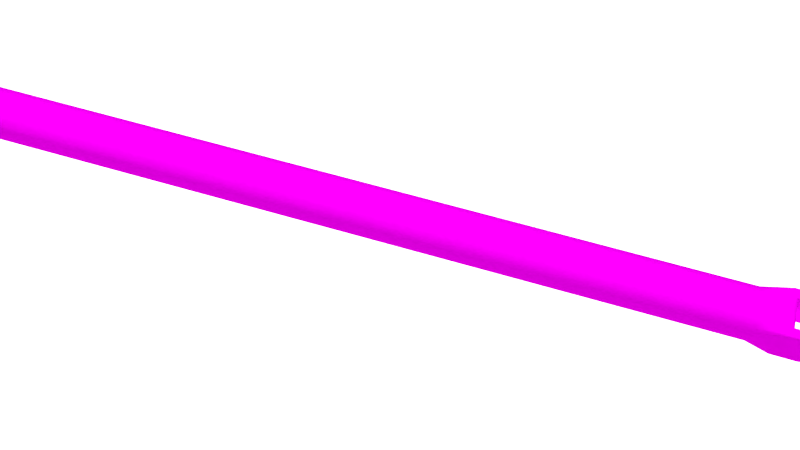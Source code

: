 # Source: PART6.blend  (saved by Blender 2.79.0; exported with 4.5.12 LTS)
import bpy
from mathutils import Matrix  # noqa: F401  (used for matrix-valued properties, if any)

bpy.ops.wm.read_factory_settings(use_empty=True)
scene = bpy.context.scene
scene.name = 'Scene'

# ---- collections
col_collection_1 = bpy.data.collections.new('Collection 1'); scene.collection.children.link(col_collection_1)

# ---- images (referenced by path relative to the original .blend; pixels are not part of the script)
import os
ASSET_DIR = os.environ.get("B2B_ASSET_DIR", "")  # directory of the original .blend (textures are referenced by path, not embedded)
HERE = os.path.dirname(os.path.abspath(__file__))  # packed textures are extracted next to this script under _unpacked/

def load_image(name, relpath, width, height, colorspace="sRGB"):
    """Load a texture the original file referenced (path relative to the .blend, or extracted next to this script)."""
    p = next((c for c in (os.path.join(HERE, relpath), os.path.join(ASSET_DIR, relpath)) if relpath and os.path.exists(c)), "")
    if p:
        img = bpy.data.images.load(p, check_existing=True)
        img.name = name
    else:  # same state as the original file: an image datablock whose file is absent (Cycles renders it pink)
        img = bpy.data.images.new(name, width, height)
        img.source = "FILE"
        img.filepath = "//" + (relpath or name)
    img.colorspace_settings.name = colorspace
    return img
img_t1_spec_png_001 = load_image('T1_SPEC.png.001', 'tex/T1_SPEC.png', 1024, 1024, 'sRGB')
img_t1_color4_jpg = load_image('T1_COLOR4.jpg', 'tex/T1_COLOR4.jpg', 1024, 1024, 'sRGB')
img_t1_occ_png_001 = load_image('T1_OCC.png.001', 'tex/T1_OCC.png', 1024, 1024, 'sRGB')
img_t1_nrm_png_001 = load_image('T1_NRM.png.001', 'tex/T1_NRM.png', 1024, 1024, 'sRGB')

# ---- materials (node trees are filled in below, after node groups)
mat_canadarm = bpy.data.materials.new('CanadARM')
mat_canadarm.alpha_threshold = 0.0
mat_canadarm.roughness = 0.5
mat_light = bpy.data.materials.new('LIGHT')
mat_light.alpha_threshold = 0.0
mat_light.roughness = 0.5

# ---- material node trees
mat_canadarm.use_nodes = True; mat_canadarm.node_tree.nodes.clear()
_N = mat_canadarm.node_tree.nodes; _L = mat_canadarm.node_tree.links
n0 = _N.new('ShaderNodeOutputMaterial'); n0.name = 'Material Output'; n0.location = (306, 300)
n1 = _N.new('ShaderNodeMixShader'); n1.name = 'Mix Shader.001'; n1.location = (106, 318)
n2 = _N.new('ShaderNodeBsdfDiffuse'); n2.name = 'Diffuse BSDF'; n2.location = (-116, 279)
n3 = _N.new('ShaderNodeBsdfAnisotropic'); n3.name = 'Glossy BSDF'; n3.location = (-121, 148)
n3.distribution = 'GGX'
n3.inputs[1].default_value = 0.0
n4 = _N.new('ShaderNodeMix'); n4.name = 'Mix'; n4.location = (-218, 626)
n4.data_type = 'RGBA'
n4.inputs[0].default_value = 8.0
n4.inputs[7].default_value = (0.0, 0.0, 0.0, 1.0)
n5 = _N.new('ShaderNodeTexImage'); n5.name = 'Image Texture.002'; n5.location = (-407, 637)
n5.width = 140
n5.image = img_t1_spec_png_001
n6 = _N.new('ShaderNodeNormalMap'); n6.name = 'Normal Map'; n6.location = (109, 165)
n6.inputs[0].default_value = 0.05
n7 = _N.new('ShaderNodeMix'); n7.name = 'Mix.001'; n7.location = (-336, 263)
n7.data_type = 'RGBA'
n7.blend_type = 'MULTIPLY'
n8 = _N.new('ShaderNodeTexImage'); n8.name = 'Image Texture'; n8.location = (-577, 389)
n8.width = 140
n8.image = img_t1_color4_jpg
n9 = _N.new('ShaderNodeTexImage'); n9.name = 'Image Texture.003'; n9.location = (-571, 121)
n9.width = 140
n9.image = img_t1_occ_png_001
n10 = _N.new('ShaderNodeTexImage'); n10.name = 'Image Texture.001'; n10.location = (30, -81)
n10.width = 140
n10.image = img_t1_nrm_png_001
n11 = _N.new('ShaderNodeDisplacement'); n11.name = 'Displacement'; n11.location = (0, 0)
n11.inputs[1].default_value = 0.0
n11.inputs[2].default_value = 0.1
_L.new(n1.outputs[0], n0.inputs[0])
_L.new(n2.outputs[0], n1.inputs[1])
_L.new(n8.outputs[0], n7.inputs[6])
_L.new(n10.outputs[0], n6.inputs[1])
_L.new(n3.outputs[0], n1.inputs[2])
_L.new(n4.outputs[2], n1.inputs[0])
_L.new(n5.outputs[0], n4.inputs[6])
_L.new(n7.outputs[2], n2.inputs[0])
_L.new(n9.outputs[0], n7.inputs[7])
_L.new(n6.outputs[0], n11.inputs[0])
_L.new(n11.outputs[0], n0.inputs[2])
n0.is_active_output = True
mat_light.use_nodes = True; mat_light.node_tree.nodes.clear()
_N = mat_light.node_tree.nodes; _L = mat_light.node_tree.links
n0 = _N.new('ShaderNodeOutputMaterial'); n0.name = 'Material Output'; n0.location = (300, 300)
n1 = _N.new('ShaderNodeEmission'); n1.name = 'Emission'; n1.location = (10, 300)
n1.inputs[0].default_value = (0.8, 0.8, 0.8, 1.0)
n1.inputs[1].default_value = 2.5
_L.new(n1.outputs[0], n0.inputs[0])
n0.is_active_output = True

# ---- world
world_world_001 = bpy.data.worlds.new('World.001'); scene.world = world_world_001
world_world_001.use_nodes = True; world_world_001.node_tree.nodes.clear()
_N = world_world_001.node_tree.nodes; _L = world_world_001.node_tree.links
n0 = _N.new('ShaderNodeOutputWorld'); n0.name = 'World Output'; n0.location = (300, 300)
n1 = _N.new('ShaderNodeBackground'); n1.name = 'Background'; n1.location = (10, 300)
n1.inputs[0].default_value = (0.05, 0.05, 0.05, 1.0)
_L.new(n1.outputs[0], n0.inputs[0])
n0.is_active_output = True
world_world_001.use_sun_shadow = False
world_world_001.sun_shadow_jitter_overblur = 0.0
world_world_001.cycles.sampling_method = 'MANUAL'

# ---- cameras
cam_camera = bpy.data.cameras.new('Camera')
cam_camera.clip_end = 100.0
cam_camera.lens = 35.0
cam_camera.sensor_width = 32.0
cam_camera.sensor_height = 18.0
cam_camera.display_size = 2.0
cam_camera.dof.focus_distance = 0.0

# ---- lights
light_sun = bpy.data.lights.new('Sun', 'SUN')
light_sun.transmission_factor = 0.0
light_sun.angle = 1.479
light_sun.energy = 5.0
light_sun.shadow_buffer_clip_start = 0.5
light_sun.shadow_soft_size = 0.912
light_sun.shadow_cascade_max_distance = 1000.0
light_sun.cycles.max_bounces = 783

# ---- meshes
me_canadarm_hd_006 = bpy.data.meshes.new('CANADARM HD.006')
me_canadarm_hd_006.from_pydata([(0.0, 1.069, -0.06374), (0.05943, 1.069, -0.03201), (0.05943, -1.063, -0.03201), (0.03484, -1.063, -0.05338), (-0.05726, 1.252, 0.03208), (-0.05726, 1.197, 0.06346), (-0.05726, 1.229, 0.05505), (-0.06323, 1.229, 0.04976), (-0.06303, 1.141, 0.05718), (-0.06323, 1.197, 0.05736), (0.06299, -1.132, -0.06323), (0.06322, -1.252, -0.03208), (0.06322, -1.198, -0.06346), (0.03765, -1.252, -0.03208), (0.03765, -1.229, -0.05505), (0.06306, -1.151, -0.0633), (0.04106, -1.229, -0.05505), (0.04106, -1.198, -0.06346), (0.04104, -1.151, -0.06329), (0.04103, -1.142, -0.06326), (0.03765, -1.142, -0.05566), (-6.915e-06, -1.142, -0.05566), (0.03765, -1.151, -0.05569), (0.03765, -1.229, -0.04659), (0.03765, -1.247, -0.02622), (0.06306, -1.151, -0.05721), (0.06322, -1.198, -0.05736), (0.06322, -1.229, -0.04976), (0.06322, -1.248, -0.02928), (0.05726, -1.198, -0.06346), (0.05713, -1.151, -0.06329), (0.06302, -1.132, -0.05644), (0.03788, -1.132, -0.06323), (-0.03765, 1.246, 0.02622), (-0.03765, 1.228, 0.04659), (-0.03765, 1.15, 0.05569), (-0.03765, 1.197, 0.05584), (-0.04104, 1.141, 0.06326), (0.0479, 1.069, -0.04454), (-0.04104, 1.15, 0.06329), (-0.04106, 1.252, 0.03208), (-0.04106, 1.229, 0.05505), (-0.06303, 1.141, 0.06327), (0.06322, -1.255, -0.02276), (-0.03765, 1.141, 0.06325), (0.03765, -1.255, -0.02276), (0.03765, -1.229, -0.03305), (0.03765, -1.151, -0.0395), (0.03765, -1.142, -0.03948), (0.03765, -1.248, -0.0186), (0.06306, -1.151, -0.04058), (0.06302, -1.142, -0.04056), (0.05726, -1.255, -0.02276), (0.06311, -1.132, -0.04003), (0.03363, 1.069, -0.05208), (0.02912, -1.063, -0.05509), (-0.05943, 1.069, -0.03201), (-0.05943, -1.063, -0.03201), (-0.03976, 1.069, -0.04995), (-0.03485, -1.063, -0.05338), (-0.03765, 1.197, 0.06346), (-0.03765, 1.229, 0.05505), (-0.03765, 1.252, 0.03208), (-0.06323, 1.197, 0.06346), (-0.06323, 1.229, 0.05505), (-0.06323, 1.252, 0.03208), (-0.03765, -1.252, -0.03208), (-0.03765, -1.198, -0.06346), (-0.03765, -1.142, -0.06325), (-0.03765, -1.151, -0.06329), (-0.06306, -1.151, -0.0633), (-0.06303, -1.142, -0.06327), (-0.04106, -1.229, -0.05505), (-0.04106, -1.198, -0.06346), (-0.03765, -1.142, -0.05566), (-0.03765, -1.198, -0.05584), (-0.03765, -1.151, -0.05569), (-0.03765, -1.229, -0.04659), (-0.03765, -1.247, -0.02622), (-0.033, -1.142, -0.05566), (-0.06323, -1.198, -0.05736), (-0.06303, -1.142, -0.05718), (-0.06323, -1.229, -0.04976), (-0.06323, -1.248, -0.02928), (-0.05711, -1.142, -0.06326), (-0.05726, -1.229, -0.05505), (-0.06303, -1.132, -0.05644), (-0.03789, -1.132, -0.06323), (-0.06299, 1.131, 0.06323), (-0.03976, 1.069, 0.04995), (-0.05943, 1.069, 0.03201), (0.03363, 1.069, 0.05208), (0.06311, 1.131, 0.04003), (-0.0479, 1.069, -0.04454), (-0.04557, -1.063, -0.04886), (-0.03291, -1.132, -0.06322), (0.06322, 1.249, 0.02077), (0.06322, 1.229, 0.03529), (0.06322, 1.197, 0.04068), (-0.06235, -1.063, -0.0227), (0.06302, 1.141, 0.04056), (0.03299, 1.141, 0.03948), (0.03765, 1.247, 0.0186), (-0.03765, -1.255, -0.02276), (-0.03765, -1.229, -0.03305), (-0.04106, -1.255, -0.02276), (-0.03765, -1.142, -0.03948), (-0.03765, -1.198, -0.03961), (-0.03765, -1.248, -0.0186), (-0.033, -1.142, -0.03948), (-0.06323, -1.229, -0.03529), (-0.06323, -1.249, -0.02077), (-0.06311, -1.132, -0.04003), (-0.02913, -1.063, -0.05509), (0.0, 1.069, 0.06374), (0.06352, -1.063, -4.528e-07), (0.03976, 1.069, 0.04995), (0.03484, -1.063, 0.05338), (0.03765, 1.197, 0.03961), (0.03765, 1.141, 0.03948), (0.03765, 1.15, 0.0395), (0.03765, 1.228, 0.03305), (0.03765, 1.254, 0.02276), (0.06322, 1.254, 0.02276), (0.06235, 1.069, 0.0227), (0.03788, 1.131, 0.06323), (0.06322, -1.261, -4.528e-07), (0.06322, -1.252, 0.03208), (0.06322, -1.229, 0.05505), (0.06322, -1.198, 0.06346), (0.03765, -1.142, -4.528e-07), (0.03765, -1.252, 0.03208), (0.03765, -1.198, 0.06346), (0.03765, -1.261, -4.528e-07), (0.03765, -1.142, 0.06325), (0.03765, -1.151, -4.528e-07), (0.03765, -1.151, 0.06329), (0.06306, -1.151, 0.0633), (0.06302, -1.142, 0.06327), (0.04106, -1.261, -4.528e-07), (0.04106, -1.229, 0.05505), (0.04106, -1.198, 0.06346), (0.04104, -1.151, 0.06329), (0.04103, -1.142, 0.06325), (0.03765, -1.142, 0.05566), (0.03765, -1.198, 0.05584), (0.03765, -1.251, -4.528e-07), (0.03765, -1.247, 0.02622), (0.03299, -1.142, 0.06325), (0.03299, -1.142, 0.05566), (0.06322, -1.198, -4.528e-07), (0.06302, -1.142, -4.528e-07), (0.06322, -1.229, 0.04976), (0.06322, -1.248, 0.02928), (0.06322, -1.253, -4.528e-07), (0.0571, -1.142, 0.06326), (0.05726, -1.229, 0.05505), (0.05726, -1.252, 0.03208), (0.05713, -1.151, 0.06329), (0.06302, 1.131, 0.05644), (0.05726, 1.229, 0.05505), (0.0571, 1.141, 0.06326), (0.04557, -1.063, 0.04886), (0.05379, -1.063, 0.04085), (0.06322, 1.197, 0.05736), (0.06306, 1.15, 0.05721), (0.06235, -1.063, 0.0227), (0.03299, 1.141, 0.06325), (0.03765, 1.246, 0.02622), (0.03765, 1.228, 0.04659), (0.06322, -1.255, 0.02276), (0.03765, 1.15, 0.05569), (0.03765, -1.255, 0.02276), (0.03765, -1.229, 0.03304), (0.03765, -1.151, 0.0395), (0.04106, -1.255, 0.02276), (0.03765, -1.142, 0.03948), (0.03765, -1.198, 0.03961), (0.03765, -1.248, 0.01859), (0.03299, -1.142, 0.03948), (0.06302, -1.142, 0.04056), (0.06322, -1.198, 0.04068), (0.06322, -1.229, 0.03529), (0.06322, -1.249, 0.02077), (0.02912, -1.063, 0.05509), (-0.05943, -1.063, 0.03201), (0.03765, 1.197, 0.05584), (0.03765, 1.141, 0.05566), (0.04106, 1.252, 0.03208), (0.04106, 1.197, 0.06346), (0.06306, 1.15, 0.0633), (0.03765, 1.15, 0.06329), (-0.06331, -1.132, -4.528e-07), (-0.06299, -1.132, 0.06323), (-0.06323, -1.261, -4.528e-07), (-0.06323, -1.252, 0.03208), (-0.06323, -1.229, 0.05505), (-0.06323, -1.198, 0.06346), (-0.03765, -1.142, -4.528e-07), (-0.03765, -1.252, 0.03208), (-0.03765, -1.229, 0.05505), (-0.03765, -1.198, 0.06346), (-0.03765, -1.229, -4.528e-07), (-0.03765, -1.261, -4.528e-07), (-0.03765, -1.151, -4.528e-07), (-0.06303, -1.142, 0.06327), (-0.04106, -1.261, -4.528e-07), (-0.04106, -1.229, 0.05505), (-0.04106, -1.198, 0.06346), (-0.04106, -1.252, 0.03208), (-0.04104, -1.142, 0.06325), (-0.03765, -1.142, 0.05566), (-0.03765, -1.151, 0.05569), (-0.03765, -1.229, 0.04659), (-0.03765, -1.251, -4.528e-07), (-0.03765, -1.247, 0.02622), (-0.033, -1.142, 0.06325), (-0.033, -1.142, -4.528e-07), (-0.033, -1.142, 0.05566), (-0.06323, -1.229, -4.528e-07), (-0.06323, -1.198, -4.528e-07), (-0.06303, -1.142, -4.528e-07), (-0.06306, -1.151, 0.05721), (-0.06323, -1.229, 0.04976), (-0.06323, -1.248, 0.02928), (-0.06323, -1.253, -4.528e-07), (-0.05711, -1.142, 0.06326), (-0.05726, -1.261, -4.528e-07), (-0.05726, -1.198, 0.06346), (-0.05726, -1.252, 0.03208), (-0.06303, -1.132, 0.05644), (0.03765, 1.141, 0.06325), (0.03765, 1.197, 0.06346), (0.03765, 1.229, 0.05505), (0.03765, 1.252, 0.03208), (-0.0479, 1.069, 0.04454), (-0.05379, -1.063, 0.04085), (-0.03291, -1.132, 0.06322), (0.06322, 1.197, 0.06346), (0.06322, 1.229, 0.05505), (0.06322, 1.252, 0.03208), (-0.06235, -1.063, 0.0227), (0.06299, 1.131, 0.06323), (-0.06235, 1.069, 0.0227), (-0.06323, -1.255, 0.02276), (-0.03765, -1.255, 0.02276), (-0.03765, -1.229, 0.03304), (-0.03765, -1.151, 0.0395), (-0.03765, -1.142, 0.03948), (-0.03765, -1.198, 0.03961), (-0.03765, -1.248, 0.01859), (-0.06306, -1.151, 0.04058), (-0.06323, -1.229, 0.03529), (-0.06323, -1.249, 0.02077), (-0.05726, -1.255, 0.02276), (-0.06311, -1.132, 0.04003), (-0.03363, 1.069, 0.05208), (-0.02913, -1.063, 0.05509), (-0.05713, 1.15, 0.06329), (-0.06303, 1.131, 0.05644), (-0.05719, 1.131, 0.06323), (-0.06323, 1.254, 0.02276), (-0.03765, 1.254, 0.02276), (-0.03765, 1.228, 0.03305), (-0.03765, 1.15, 0.0395), (-0.04106, 1.254, 0.02276), (-0.03765, 1.141, 0.03948), (-0.033, 1.141, 0.03948), (-0.06303, 1.141, 0.04056), (-0.06323, 1.197, 0.04068), (-0.06323, 1.229, 0.03529), (-0.06323, 1.249, 0.02077), (0.06299, 1.131, -0.06323), (0.06322, 1.26, 5.009e-07), (0.06322, 1.252, -0.03208), (0.06322, 1.229, -0.05505), (0.03765, 1.141, 5.009e-07), (0.03765, 1.197, 5.009e-07), (0.03765, 1.252, -0.03208), (0.03765, 1.229, -0.05505), (0.03765, 1.197, -0.06346), (0.03765, 1.228, 5.009e-07), (0.03765, 1.26, 5.009e-07), (0.03765, 1.141, -0.06325), (0.03765, 1.15, 5.009e-07), (0.03765, 1.15, -0.06329), (0.06306, 1.15, -0.0633), (0.04106, 1.26, 5.009e-07), (0.04103, 1.141, -0.06326), (0.03765, 1.141, -0.05566), (0.03765, 1.197, -0.05584), (-6.92e-06, 1.141, -0.05566), (0.03765, 1.15, -0.05569), (0.03765, 1.228, -0.04659), (0.03765, 1.251, 5.009e-07), (0.03765, 1.246, -0.02622), (0.03299, 1.141, 5.009e-07), (0.06322, 1.229, 5.009e-07), (0.06322, 1.197, 5.009e-07), (0.06302, 1.141, 5.009e-07), (0.06306, 1.15, -0.05721), (0.06322, 1.197, -0.05736), (0.06322, 1.229, -0.04976), (0.06322, 1.247, -0.02928), (0.06322, 1.252, 5.009e-07), (0.0571, 1.141, -0.06326), (0.05726, 1.26, 5.009e-07), (0.05726, 1.197, -0.06346), (0.05726, 1.252, -0.03208), (0.05713, 1.15, -0.06329), (0.06302, 1.131, -0.05644), (0.05719, 1.131, -0.06323), (0.03291, 1.131, -0.06322), (0.06322, 1.254, -0.02276), (0.03765, 1.254, -0.02276), (0.03765, 1.228, -0.03305), (-6.92e-06, 1.141, -0.03948), (0.03765, 1.15, -0.0395), (0.03765, 1.141, -0.03948), (0.06306, 1.15, -0.04058), (0.06302, 1.141, -0.04056), (0.06322, 1.197, -0.04068), (0.06322, 1.229, -0.03529), (0.06322, 1.249, -0.02077), (0.06311, 1.131, -0.04003), (-0.06331, 1.131, 5.009e-07), (-0.06299, 1.131, -0.06323), (-0.06323, 1.26, 5.009e-07), (-0.06323, 1.252, -0.03208), (-0.06323, 1.229, -0.05505), (-0.06323, 1.197, -0.06346), (-0.03765, 1.141, 5.009e-07), (-0.03765, 1.197, 5.009e-07), (-0.03765, 1.252, -0.03208), (-0.03765, 1.141, -0.06325), (-0.03765, 1.15, 5.009e-07), (-0.03765, 1.15, -0.06329), (-0.06306, 1.15, -0.0633), (-0.06303, 1.141, -0.06327), (-0.04106, 1.26, 5.009e-07), (-0.04106, 1.229, -0.05505), (-0.04106, 1.197, -0.06346), (-0.04106, 1.252, -0.03208), (-0.04104, 1.15, -0.06329), (-0.03765, 1.141, -0.05566), (-0.03765, 1.15, -0.05569), (-0.03765, 1.228, -0.04659), (-0.03765, 1.251, 5.009e-07), (-0.03765, 1.246, -0.02622), (-0.033, 1.141, -0.06325), (-0.033, 1.141, 5.009e-07), (-0.033, 1.141, -0.05566), (-0.06323, 1.197, 5.009e-07), (-0.06306, 1.15, 5.009e-07), (-0.06303, 1.141, 5.009e-07), (-0.06303, 1.141, -0.05718), (-0.06323, 1.229, -0.04976), (-0.05711, 1.141, -0.06326), (-0.05726, 1.26, 5.009e-07), (-0.05726, 1.229, -0.05505), (-0.05726, 1.197, -0.06346), (-0.05726, 1.252, -0.03208), (-0.05713, 1.15, -0.06329), (-0.06303, 1.131, -0.05644), (-0.03789, 1.131, -0.06323), (-0.06323, 1.254, -0.02276), (-0.03765, 1.254, -0.02276), (-0.03765, 1.228, -0.03305), (-0.03765, 1.15, -0.0395), (-0.04106, 1.254, -0.02276), (-0.03765, 1.141, -0.03948), (-0.03765, 1.197, -0.03961), (-0.03765, 1.247, -0.01859), (-0.06306, 1.15, -0.04058), (-0.06303, 1.141, -0.04056), (-0.06323, 1.197, -0.04068), (-0.06323, 1.229, -0.03529), (-0.06323, 1.249, -0.02077), (0.0, -1.063, -0.06374), (0.05726, 1.252, 0.03208), (0.05726, 1.197, 0.06346), (0.06323, 1.247, 0.02928), (0.06323, 1.229, 0.04976), (0.06303, 1.141, 0.05718), (-0.06299, -1.132, -0.06323), (-0.06322, -1.252, -0.03208), (-0.06322, -1.229, -0.05505), (-0.06322, -1.198, -0.06346), (-0.03765, -1.229, -0.05505), (5.281e-07, -1.132, -0.06321), (5.281e-07, -1.142, -0.06325), (-0.04106, -1.252, -0.03208), (-0.04104, -1.151, -0.06329), (-0.04103, -1.142, -0.06326), (-0.03299, -1.142, -0.06325), (-0.06306, -1.151, -0.05721), (-0.05726, -1.198, -0.06346), (-0.05726, -1.252, -0.03208), (-0.05713, -1.151, -0.06329), (-0.05719, -1.132, -0.06323), (0.033, 1.141, 0.05566), (5.281e-07, 1.141, 0.05566), (0.04104, 1.141, 0.06326), (-0.05455, 1.069, -0.03925), (-0.05379, -1.063, -0.04086), (0.04104, 1.15, 0.06329), (0.04106, 1.229, 0.05505), (0.06303, 1.141, 0.06327), (-0.06235, 1.069, -0.0227), (-0.06322, -1.255, -0.02276), (-0.03765, -1.151, -0.0395), (-0.06306, -1.151, -0.04058), (-0.06302, -1.142, -0.04056), (-0.06322, -1.198, -0.04068), (-0.05726, -1.255, -0.02276), (-0.03363, 1.069, -0.05208), (0.03976, 1.069, -0.04995), (0.06323, -1.229, -0.05505), (0.03765, -1.198, -0.06346), (0.03765, -1.142, -0.06325), (0.03765, -1.151, -0.06329), (0.06303, -1.142, -0.06327), (0.04106, -1.252, -0.03208), (0.03765, -1.198, -0.05584), (0.033, -1.142, -0.06325), (0.033, -1.142, -0.05566), (0.06303, -1.142, -0.05718), (0.05711, -1.142, -0.06326), (0.05726, -1.229, -0.05505), (0.05726, -1.252, -0.03208), (0.05719, -1.132, -0.06323), (0.05943, 1.069, 0.03201), (-0.0631, 1.131, 0.04003), (-0.05726, 1.254, 0.02276), (0.04557, -1.063, -0.04886), (0.05455, 1.069, -0.03925), (0.05379, -1.063, -0.04086), (0.03291, -1.132, -0.06322), (0.06235, -1.063, -0.0227), (0.06235, 1.069, -0.0227), (-0.06306, 1.15, 0.04058), (-0.03765, 1.247, 0.0186), (5.281e-07, -1.142, -0.03948), (0.04106, -1.255, -0.02276), (0.03765, -1.198, -0.03961), (0.033, -1.142, -0.03948), (0.06323, -1.198, -0.04068), (0.06323, -1.229, -0.03529), (0.06323, -1.249, -0.02077), (0.0, -1.063, 0.06374), (-0.06352, 1.069, 5.009e-07), (-0.06352, -1.063, -4.528e-07), (-0.03484, -1.063, 0.05338), (-0.03765, 1.197, 0.03961), (-0.03291, 1.131, 0.06322), (-0.05455, 1.069, 0.03925), (-0.03788, 1.131, 0.06323), (-0.03765, -1.198, -4.528e-07), (-0.03765, -1.142, 0.06325), (5.281e-07, -1.132, 0.06321), (5.281e-07, -1.142, 0.06325), (-0.03765, -1.151, 0.06329), (-0.06306, -1.151, 0.0633), (-0.04104, -1.151, 0.06329), (-0.03765, -1.198, 0.05584), (-0.06306, -1.151, -4.528e-07), (-0.06322, -1.198, 0.05736), (-0.06302, -1.142, 0.05718), (-0.05726, -1.229, 0.05505), (-0.05713, -1.151, 0.06329), (-0.03788, -1.132, 0.06322), (-0.05719, -1.132, 0.06323), (-0.0571, 1.141, 0.06326), (-0.06322, 1.247, 0.02928), (-0.04557, -1.063, 0.04886), (-0.06306, 1.15, 0.05721), (-0.03299, 1.141, 0.05566), (-0.03299, 1.141, 0.06325), (-0.04106, -1.255, 0.02276), (-0.03299, -1.142, 0.03948), (-0.06302, -1.142, 0.04056), (-0.06322, -1.198, 0.04068), (0.06353, 1.069, 5.009e-07), (0.05943, -1.063, 0.03201), (-0.03765, 1.141, 0.05566), (-0.04106, 1.197, 0.06346), (-0.06306, 1.15, 0.0633), (-0.03765, 1.15, 0.06329), (0.06331, -1.132, -4.528e-07), (0.06299, -1.132, 0.06323), (0.03765, -1.198, -4.528e-07), (0.03765, -1.229, 0.05505), (0.03765, -1.229, -4.528e-07), (5.281e-07, -1.142, -4.528e-07), (0.04106, -1.252, 0.03208), (5.281e-07, -1.142, 0.05566), (0.03765, -1.151, 0.05569), (0.03765, -1.229, 0.04659), (0.033, -1.142, -4.528e-07), (0.06323, -1.229, -4.528e-07), (0.06306, -1.151, -4.528e-07), (0.06306, -1.151, 0.05721), (0.06323, -1.198, 0.05736), (0.06303, -1.142, 0.05718), (0.05726, -1.261, -4.528e-07), (0.05726, -1.198, 0.06346), (0.06303, -1.132, 0.05644), (0.03789, -1.132, 0.06322), (0.05719, -1.132, 0.06323), (5.281e-07, 1.141, 0.06325), (5.281e-07, 1.131, 0.06321), (0.0479, 1.069, 0.04454), (0.05455, 1.069, 0.03925), (0.03291, -1.132, 0.06322), (5.281e-07, -1.142, 0.03948), (0.06306, -1.151, 0.04058), (0.05726, -1.255, 0.02276), (0.06311, -1.132, 0.04003), (0.05713, 1.15, 0.06329), (0.05719, 1.131, 0.06323), (0.03291, 1.131, 0.06322), (5.281e-07, 1.141, 0.03948), (0.04106, 1.254, 0.02276), (0.06306, 1.15, 0.04058), (0.05726, 1.254, 0.02276), (-0.03765, 1.229, -0.05505), (-0.03765, 1.197, -0.06346), (-0.03765, 1.228, 5.009e-07), (-0.03765, 1.26, 5.009e-07), (5.281e-07, 1.131, -0.06321), (5.281e-07, 1.141, -0.06325), (-0.04103, 1.141, -0.06326), (-0.03765, 1.197, -0.05584), (-0.06322, 1.229, 5.009e-07), (-0.06306, 1.15, -0.05721), (-0.06322, 1.197, -0.05736), (-0.06322, 1.247, -0.02928), (-0.06322, 1.252, 5.009e-07), (-0.05719, 1.131, -0.06323), (-0.03291, 1.131, -0.06322), (-0.03299, 1.141, -0.03948), (-0.05726, 1.254, -0.02276), (-0.0631, 1.131, -0.04003), (0.06331, 1.131, 5.009e-07), (0.06323, 1.197, -0.06346), (5.281e-07, 1.141, 5.009e-07), (0.06303, 1.141, -0.06327), (0.04106, 1.229, -0.05505), (0.04106, 1.197, -0.06346), (0.04106, 1.252, -0.03208), (0.04104, 1.15, -0.06329), (0.033, 1.141, -0.06325), (0.033, 1.141, -0.05566), (0.06306, 1.15, 5.009e-07), (0.06303, 1.141, -0.05718), (0.05726, 1.229, -0.05505), (0.03789, 1.131, -0.06323), (0.04106, 1.254, -0.02276), (0.03765, 1.197, -0.03961), (0.03765, 1.247, -0.01859), (0.033, 1.141, -0.03948), (0.05726, 1.254, -0.02276)], [], [(472, 260, 456), (472, 456, 37), (37, 456, 44), (47, 444, 490), (47, 490, 135), (2, 436, 435), (2, 435, 1), (477, 44, 456), (18, 17, 418), (18, 418, 420), (510, 509, 477), (510, 477, 454), (432, 268, 354), (432, 354, 325), (8, 259, 88), (8, 88, 42), (88, 90, 455), (16, 422, 13), (16, 13, 14), (260, 88, 455), (260, 455, 235), (88, 260, 472), (88, 472, 42), (46, 23, 24), (46, 24, 49), (444, 423, 23), (444, 23, 46), (10, 2, 31), (428, 29, 12), (428, 12, 417), (438, 2, 1), (438, 1, 439), (52, 43, 126), (52, 126, 504), (425, 419, 20), (48, 47, 135), (48, 135, 130), (427, 421, 15), (427, 15, 30), (419, 19, 18), (419, 18, 420), (45, 443, 139), (45, 139, 133), (14, 418, 17), (14, 17, 16), (428, 422, 16), (30, 29, 17), (30, 17, 18), (419, 420, 22), (419, 22, 20), (445, 425, 20), (445, 20, 48), (420, 423, 22), (45, 133, 146), (45, 146, 49), (13, 24, 23), (13, 23, 14), (14, 23, 423), (14, 423, 418), (442, 21, 425), (21, 390, 424), (21, 424, 425), (446, 50, 500), (446, 500, 150), (50, 51, 151), (50, 151, 500), (447, 446, 150), (447, 150, 499), (417, 12, 26), (417, 26, 27), (15, 421, 426), (15, 426, 25), (12, 15, 25), (12, 25, 26), (448, 43, 11), (448, 11, 28), (11, 417, 27), (11, 27, 28), (447, 448, 28), (447, 28, 27), (15, 12, 29), (15, 29, 30), (417, 11, 429), (19, 427, 30), (19, 30, 18), (443, 52, 504), (443, 504, 139), (16, 17, 29), (16, 29, 428), (53, 438, 115), (53, 115, 488), (38, 434, 416), (432, 325, 450), (432, 450, 243), (41, 6, 5), (41, 5, 485), (265, 339, 358), (265, 358, 433), (37, 39, 258), (37, 258, 472), (64, 6, 4), (64, 4, 65), (10, 421, 427), (10, 427, 430), (430, 436, 10), (10, 436, 2), (435, 434, 38), (486, 258, 5), (486, 5, 63), (426, 421, 10), (426, 10, 31), (53, 488, 151), (53, 151, 51), (389, 437, 424), (389, 424, 390), (424, 437, 32), (424, 32, 419), (19, 419, 32), (427, 19, 32), (427, 32, 430), (270, 7, 473), (270, 473, 271), (65, 473, 7), (65, 7, 64), (271, 473, 65), (271, 65, 261), (63, 9, 475), (63, 475, 486), (486, 475, 8), (486, 8, 42), (31, 53, 51), (31, 51, 426), (31, 2, 438), (31, 438, 53), (422, 429, 52), (422, 52, 443), (499, 154, 448), (154, 126, 43), (154, 43, 448), (27, 26, 446), (27, 446, 447), (25, 426, 51), (25, 51, 50), (26, 25, 50), (26, 50, 446), (13, 45, 49), (13, 49, 24), (498, 445, 48), (498, 48, 130), (13, 422, 443), (13, 443, 45), (20, 22, 47), (20, 47, 48), (429, 11, 43), (429, 43, 52), (115, 438, 439), (115, 439, 482), (490, 444, 46), (490, 46, 492), (492, 46, 49), (492, 49, 146), (64, 7, 9), (64, 9, 63), (270, 533, 352), (270, 352, 269), (22, 423, 444), (22, 444, 47), (440, 353, 354), (440, 354, 268), (269, 352, 353), (269, 353, 440), (54, 378, 0), (401, 476, 477), (401, 477, 509), (3, 55, 54), (3, 54, 416), (521, 267, 476), (521, 476, 401), (437, 55, 3), (437, 3, 32), (61, 60, 36), (61, 36, 34), (62, 61, 34), (62, 34, 33), (262, 441, 347), (262, 347, 528), (410, 204, 457), (410, 457, 107), (57, 56, 403), (57, 403, 404), (487, 35, 36), (487, 36, 60), (392, 69, 67), (392, 67, 73), (267, 266, 484), (267, 484, 476), (44, 484, 35), (44, 35, 487), (258, 39, 485), (258, 485, 5), (6, 41, 40), (6, 40, 4), (72, 388, 66), (72, 66, 391), (61, 41, 485), (61, 485, 60), (262, 528, 339), (262, 339, 265), (104, 108, 78), (104, 78, 77), (107, 104, 77), (107, 77, 75), (384, 86, 57), (85, 386, 387), (85, 387, 396), (99, 408, 56), (99, 56, 57), (414, 227, 194), (414, 194, 409), (79, 74, 68), (79, 68, 394), (106, 198, 204), (106, 204, 410), (84, 398, 70), (84, 70, 71), (68, 69, 392), (68, 392, 393), (103, 203, 206), (103, 206, 105), (388, 72, 73), (388, 73, 67), (85, 72, 391), (85, 391, 397), (398, 392, 73), (398, 73, 396), (68, 74, 76), (68, 76, 69), (109, 106, 74), (109, 74, 79), (69, 76, 75), (69, 75, 67), (103, 108, 214), (103, 214, 203), (66, 388, 77), (66, 77, 78), (388, 67, 75), (388, 75, 77), (442, 109, 79), (442, 79, 21), (21, 79, 394), (21, 394, 390), (413, 220, 465), (411, 465, 221), (411, 221, 412), (110, 219, 220), (110, 220, 413), (386, 82, 80), (386, 80, 387), (70, 395, 81), (70, 81, 71), (387, 80, 395), (387, 395, 70), (111, 83, 385), (111, 385, 409), (385, 83, 82), (385, 82, 386), (110, 82, 83), (110, 83, 111), (70, 398, 396), (70, 396, 387), (386, 85, 397), (393, 398, 84), (105, 206, 227), (105, 227, 414), (72, 85, 396), (72, 396, 73), (112, 192, 451), (112, 451, 99), (93, 58, 94), (44, 487, 39), (44, 39, 37), (472, 258, 486), (472, 486, 42), (266, 331, 335), (266, 335, 264), (476, 484, 44), (476, 44, 477), (433, 358, 327), (433, 327, 261), (384, 399, 84), (384, 84, 71), (399, 404, 94), (384, 57, 404), (403, 93, 94), (403, 94, 404), (6, 64, 63), (6, 63, 5), (81, 86, 384), (81, 384, 71), (112, 412, 221), (112, 221, 192), (389, 394, 95), (394, 68, 87), (394, 87, 95), (393, 87, 68), (84, 399, 87), (84, 87, 393), (88, 259, 90), (453, 263, 34), (453, 34, 36), (263, 441, 33), (263, 33, 34), (114, 510, 454), (114, 454, 256), (41, 61, 62), (41, 62, 40), (86, 81, 412), (86, 412, 112), (86, 112, 99), (86, 99, 57), (391, 105, 414), (219, 110, 111), (219, 111, 225), (225, 111, 409), (225, 409, 194), (82, 110, 413), (82, 413, 80), (395, 412, 81), (80, 413, 411), (80, 411, 395), (493, 217, 109), (493, 109, 442), (66, 78, 108), (66, 108, 103), (217, 198, 106), (217, 106, 109), (66, 103, 105), (66, 105, 391), (74, 106, 410), (74, 410, 76), (451, 408, 99), (457, 202, 104), (457, 104, 107), (202, 214, 108), (202, 108, 104), (39, 487, 60), (39, 60, 485), (264, 335, 332), (264, 332, 453), (76, 410, 107), (76, 107, 75), (520, 91, 116), (520, 116, 125), (171, 186, 118), (171, 118, 120), (415, 0, 378), (281, 121, 102), (281, 102, 294), (59, 58, 415), (59, 415, 113), (277, 118, 121), (277, 121, 281), (95, 87, 59), (95, 59, 113), (379, 240, 123), (379, 123, 524), (187, 171, 120), (187, 120, 119), (234, 188, 522), (234, 522, 122), (296, 101, 119), (296, 119, 276), (234, 122, 102), (234, 102, 168), (430, 32, 3), (430, 3, 434), (399, 94, 59), (399, 59, 87), (416, 434, 3), (94, 58, 59), (545, 521, 101), (545, 101, 296), (164, 165, 523), (164, 523, 98), (174, 135, 490), (174, 490, 177), (483, 512, 163), (165, 383, 100), (165, 100, 523), (142, 136, 132), (142, 132, 141), (382, 164, 98), (382, 98, 97), (304, 273, 123), (304, 123, 96), (297, 304, 96), (297, 96, 97), (188, 379, 524), (188, 524, 522), (140, 491, 131), (140, 131, 494), (159, 431, 124), (159, 124, 92), (159, 92, 100), (159, 100, 383), (173, 178, 147), (173, 147, 497), (177, 173, 497), (177, 497, 145), (156, 128, 129), (156, 129, 505), (166, 124, 431), (166, 431, 483), (516, 504, 126), (516, 126, 170), (149, 144, 134), (149, 134, 148), (176, 130, 135), (176, 135, 174), (155, 158, 137), (155, 137, 138), (134, 136, 142), (134, 142, 143), (172, 133, 139), (172, 139, 175), (491, 140, 141), (491, 141, 132), (156, 140, 494), (156, 494, 157), (158, 142, 141), (158, 141, 505), (134, 144, 496), (134, 496, 136), (179, 176, 144), (179, 144, 149), (136, 496, 145), (136, 145, 132), (172, 178, 146), (172, 146, 133), (131, 491, 497), (131, 497, 147), (491, 132, 145), (491, 145, 497), (514, 179, 149), (514, 149, 495), (495, 149, 148), (495, 148, 460), (181, 150, 500), (181, 500, 515), (515, 500, 151), (515, 151, 180), (182, 499, 150), (182, 150, 181), (128, 152, 502), (128, 502, 129), (137, 501, 503), (137, 503, 138), (129, 502, 501), (129, 501, 137), (183, 153, 127), (183, 127, 170), (127, 153, 152), (127, 152, 128), (182, 152, 153), (182, 153, 183), (137, 158, 505), (137, 505, 129), (128, 156, 157), (128, 157, 127), (143, 142, 158), (143, 158, 155), (175, 139, 504), (175, 504, 516), (140, 156, 505), (140, 505, 141), (517, 488, 115), (517, 115, 166), (511, 116, 162), (161, 402, 125), (161, 125, 519), (402, 231, 125), (167, 520, 125), (167, 125, 231), (510, 520, 167), (510, 167, 509), (92, 543, 299), (92, 299, 100), (489, 508, 155), (489, 155, 138), (508, 489, 163), (508, 163, 162), (489, 483, 163), (512, 511, 162), (512, 162, 163), (383, 407, 242), (383, 242, 159), (503, 489, 138), (517, 180, 151), (517, 151, 488), (459, 460, 148), (459, 148, 513), (148, 134, 507), (148, 507, 513), (143, 507, 134), (155, 508, 507), (155, 507, 143), (242, 512, 431), (519, 512, 242), (242, 407, 161), (242, 161, 519), (92, 124, 482), (92, 482, 543), (406, 189, 380), (406, 380, 160), (506, 503, 180), (506, 180, 517), (506, 517, 166), (506, 166, 483), (494, 175, 516), (494, 516, 157), (499, 182, 183), (499, 183, 154), (154, 183, 170), (154, 170, 126), (152, 182, 181), (152, 181, 502), (501, 515, 180), (501, 180, 503), (502, 181, 515), (493, 498, 179), (493, 179, 514), (131, 147, 178), (131, 178, 172), (498, 130, 176), (498, 176, 179), (131, 172, 175), (131, 175, 494), (144, 176, 174), (144, 174, 496), (157, 516, 170), (157, 170, 127), (115, 482, 124), (115, 124, 166), (490, 492, 173), (490, 173, 177), (492, 146, 178), (492, 178, 173), (522, 524, 306), (522, 306, 287), (402, 161, 518), (496, 174, 177), (496, 177, 145), (239, 240, 379), (239, 379, 160), (190, 238, 380), (190, 380, 518), (91, 114, 449), (97, 96, 381), (97, 381, 382), (117, 116, 91), (117, 91, 184), (240, 239, 382), (240, 382, 381), (513, 507, 117), (513, 117, 184), (96, 123, 240), (96, 240, 381), (238, 190, 165), (238, 165, 164), (190, 407, 383), (190, 383, 165), (247, 249, 457), (247, 457, 204), (185, 236, 455), (185, 455, 90), (239, 238, 164), (239, 164, 382), (463, 208, 201), (463, 201, 461), (97, 98, 298), (97, 298, 297), (523, 100, 299), (523, 299, 553), (98, 523, 553), (98, 553, 298), (401, 509, 167), (401, 167, 400), (207, 209, 199), (207, 199, 200), (521, 401, 400), (521, 400, 101), (233, 169, 186), (233, 186, 232), (246, 213, 215), (246, 215, 250), (249, 464, 213), (249, 213, 246), (193, 185, 230), (468, 228, 197), (468, 197, 196), (241, 185, 90), (241, 90, 243), (254, 244, 194), (254, 194, 227), (218, 216, 458), (218, 458, 211), (248, 247, 204), (248, 204, 198), (226, 205, 462), (226, 462, 469), (458, 210, 463), (245, 478, 206), (245, 206, 203), (200, 201, 208), (200, 208, 207), (468, 229, 209), (468, 209, 207), (469, 228, 208), (469, 208, 463), (458, 461, 212), (458, 212, 211), (479, 218, 211), (479, 211, 248), (461, 201, 464), (461, 464, 212), (245, 203, 214), (245, 214, 250), (199, 215, 213), (199, 213, 200), (200, 213, 464), (200, 464, 201), (514, 495, 218), (514, 218, 479), (495, 460, 216), (495, 216, 218), (481, 251, 465), (481, 465, 220), (251, 480, 221), (251, 221, 465), (252, 481, 220), (252, 220, 219), (196, 197, 466), (196, 466, 223), (462, 205, 467), (462, 467, 222), (197, 462, 222), (197, 222, 466), (253, 244, 195), (253, 195, 224), (195, 196, 223), (195, 223, 224), (252, 253, 224), (252, 224, 223), (462, 197, 228), (462, 228, 469), (196, 195, 229), (196, 229, 468), (210, 226, 469), (210, 469, 463), (478, 254, 227), (478, 227, 206), (207, 208, 228), (207, 228, 468), (255, 241, 451), (255, 451, 192), (235, 474, 89), (234, 168, 169), (234, 169, 233), (122, 282, 294), (122, 294, 102), (191, 232, 186), (191, 186, 171), (101, 400, 187), (101, 187, 119), (231, 191, 171), (231, 171, 187), (193, 205, 226), (193, 226, 471), (471, 474, 236), (471, 236, 193), (193, 236, 185), (455, 236, 474), (455, 474, 235), (518, 380, 189), (518, 189, 405), (467, 205, 193), (467, 193, 230), (255, 192, 221), (255, 221, 480), (459, 237, 216), (459, 216, 460), (216, 237, 470), (216, 470, 458), (210, 458, 470), (226, 210, 470), (226, 470, 471), (160, 379, 188), (160, 188, 406), (233, 232, 189), (233, 189, 406), (122, 522, 287), (122, 287, 282), (231, 402, 405), (231, 405, 191), (161, 407, 190), (161, 190, 518), (230, 255, 480), (230, 480, 467), (230, 185, 241), (230, 241, 255), (209, 229, 254), (209, 254, 478), (219, 225, 253), (219, 253, 252), (225, 194, 244), (225, 244, 253), (223, 466, 481), (223, 481, 252), (222, 467, 480), (222, 480, 251), (466, 222, 251), (466, 251, 481), (493, 514, 479), (493, 479, 217), (199, 245, 250), (199, 250, 215), (217, 479, 248), (217, 248, 198), (199, 209, 478), (199, 478, 245), (211, 212, 247), (211, 247, 248), (229, 195, 244), (229, 244, 254), (451, 241, 243), (451, 243, 450), (457, 249, 246), (457, 246, 202), (202, 246, 250), (202, 250, 214), (119, 120, 284), (119, 284, 276), (400, 167, 231), (400, 231, 187), (212, 464, 249), (212, 249, 247), (524, 123, 273), (524, 273, 306), (160, 380, 238), (160, 238, 239), (256, 449, 114), (242, 431, 159), (452, 257, 256), (452, 256, 89), (118, 186, 169), (118, 169, 121), (237, 257, 452), (237, 452, 470), (121, 169, 168), (121, 168, 102), (114, 91, 520), (114, 520, 510), (406, 188, 234), (406, 234, 233), (405, 189, 232), (405, 232, 191), (120, 118, 277), (120, 277, 284), (508, 162, 117), (508, 117, 507), (116, 117, 162), (474, 452, 89), (259, 8, 268), (259, 268, 432), (259, 432, 243), (259, 243, 90), (40, 265, 433), (40, 433, 4), (533, 270, 271), (533, 271, 537), (537, 271, 261), (537, 261, 327), (7, 270, 269), (7, 269, 9), (475, 440, 268), (475, 268, 8), (9, 269, 440), (9, 440, 475), (545, 350, 267), (545, 267, 521), (62, 33, 441), (62, 441, 262), (350, 331, 266), (350, 266, 267), (62, 262, 265), (62, 265, 40), (484, 266, 264), (484, 264, 35), (4, 433, 261), (4, 261, 65), (332, 527, 263), (332, 263, 453), (527, 347, 441), (527, 441, 263), (35, 264, 453), (35, 453, 36), (454, 456, 89), (454, 89, 256), (519, 125, 116), (519, 116, 511), (260, 235, 89), (260, 89, 456), (317, 284, 277), (317, 277, 558), (550, 285, 280), (550, 280, 548), (547, 279, 278), (547, 278, 549), (0, 529, 312), (0, 312, 54), (315, 559, 295), (315, 295, 293), (558, 315, 293), (558, 293, 290), (272, 310, 1), (555, 275, 544), (555, 544, 307), (561, 306, 273), (561, 273, 313), (552, 289, 283), (552, 283, 551), (318, 276, 284), (318, 284, 317), (305, 309, 286), (305, 286, 546), (283, 285, 550), (283, 550, 288), (314, 282, 287), (314, 287, 557), (279, 547, 548), (279, 548, 280), (555, 549, 308), (309, 550, 548), (309, 548, 307), (283, 289, 292), (283, 292, 285), (560, 318, 289), (560, 289, 552), (285, 292, 290), (285, 290, 280), (314, 559, 294), (314, 294, 282), (278, 279, 293), (278, 293, 295), (279, 280, 290), (279, 290, 293), (316, 560, 552), (316, 552, 291), (291, 552, 551), (291, 551, 530), (321, 298, 553), (321, 553, 319), (319, 553, 299), (319, 299, 320), (322, 297, 298), (322, 298, 321), (275, 302, 301), (275, 301, 544), (286, 300, 554), (286, 554, 546), (544, 301, 300), (544, 300, 286), (323, 303, 274), (323, 274, 313), (274, 303, 302), (274, 302, 275), (322, 302, 303), (322, 303, 323), (286, 309, 307), (286, 307, 544), (275, 555, 308), (275, 308, 274), (288, 550, 309), (288, 309, 305), (557, 287, 306), (557, 306, 561), (547, 555, 307), (547, 307, 548), (324, 543, 482), (324, 482, 439), (272, 311, 305), (272, 305, 546), (311, 272, 435), (311, 435, 38), (272, 1, 435), (554, 310, 272), (554, 272, 546), (324, 320, 299), (324, 299, 543), (529, 551, 312), (551, 283, 556), (551, 556, 312), (288, 556, 283), (305, 311, 556), (305, 556, 288), (310, 554, 320), (310, 320, 324), (310, 324, 439), (310, 439, 1), (549, 561, 308), (297, 322, 323), (297, 323, 304), (304, 323, 313), (304, 313, 273), (302, 322, 321), (302, 321, 301), (300, 319, 320), (300, 320, 554), (301, 321, 319), (301, 319, 300), (545, 296, 560), (545, 560, 316), (278, 295, 559), (278, 559, 314), (296, 276, 318), (296, 318, 560), (278, 314, 557), (278, 557, 549), (289, 318, 317), (289, 317, 292), (308, 561, 313), (308, 313, 274), (277, 281, 315), (277, 315, 558), (281, 294, 559), (281, 559, 315), (292, 317, 558), (292, 558, 290), (312, 556, 416), (312, 416, 54), (368, 371, 332), (368, 332, 335), (343, 341, 526), (343, 526, 336), (340, 342, 333), (340, 333, 525), (0, 415, 539), (0, 539, 529), (367, 346, 348), (367, 348, 372), (371, 532, 346), (371, 346, 367), (326, 56, 363), (359, 360, 330), (359, 330, 329), (541, 365, 327), (541, 327, 358), (351, 349, 334), (351, 334, 344), (370, 368, 335), (370, 335, 331), (357, 338, 337), (357, 337, 362), (334, 531, 343), (334, 343, 336), (366, 369, 339), (366, 339, 528), (525, 526, 341), (525, 341, 340), (359, 361, 342), (359, 342, 340), (362, 360, 341), (362, 341, 343), (334, 336, 345), (334, 345, 344), (540, 351, 344), (540, 344, 370), (336, 526, 532), (336, 532, 345), (366, 528, 347), (366, 347, 372), (333, 348, 346), (333, 346, 525), (525, 346, 532), (316, 291, 351), (316, 351, 540), (291, 530, 349), (291, 349, 351), (375, 373, 353), (375, 353, 352), (373, 374, 354), (373, 354, 353), (376, 375, 352), (376, 352, 533), (329, 330, 535), (329, 535, 356), (337, 338, 355), (337, 355, 534), (330, 337, 534), (330, 534, 535), (377, 365, 328), (377, 328, 536), (328, 329, 356), (328, 356, 536), (376, 377, 536), (376, 536, 356), (337, 330, 360), (337, 360, 362), (329, 328, 361), (329, 361, 359), (531, 357, 362), (531, 362, 343), (369, 541, 358), (369, 358, 339), (340, 341, 360), (340, 360, 359), (542, 450, 325), (326, 338, 357), (326, 357, 538), (538, 93, 403), (538, 403, 326), (326, 403, 56), (355, 338, 326), (355, 326, 363), (542, 325, 354), (542, 354, 374), (529, 539, 349), (529, 349, 530), (349, 539, 364), (349, 364, 334), (531, 334, 364), (357, 531, 364), (357, 364, 538), (363, 542, 374), (363, 374, 355), (363, 56, 408), (363, 408, 542), (342, 361, 541), (342, 541, 369), (533, 537, 377), (533, 377, 376), (537, 327, 365), (537, 365, 377), (356, 535, 375), (356, 375, 376), (534, 355, 374), (534, 374, 373), (535, 534, 373), (535, 373, 375), (545, 316, 540), (545, 540, 350), (333, 366, 372), (333, 372, 348), (350, 540, 370), (350, 370, 331), (333, 342, 369), (333, 369, 366), (344, 345, 368), (344, 368, 370), (361, 328, 365), (361, 365, 541), (332, 371, 367), (332, 367, 527), (527, 367, 372), (527, 372, 347), (345, 532, 371), (345, 371, 368), (539, 415, 58), (539, 58, 364), (311, 38, 416), (311, 416, 556), (538, 364, 58), (538, 58, 93), (519, 511, 512), (378, 389, 95), (378, 95, 113), (413, 465, 411), (386, 397, 385), (393, 392, 398), (402, 518, 405), (399, 384, 404), (389, 390, 394), (391, 414, 397), (395, 411, 412), (397, 414, 409), (397, 409, 385), (451, 450, 408), (415, 378, 113), (378, 55, 437), (378, 437, 389), (425, 424, 419), (428, 429, 422), (420, 418, 423), (442, 425, 445), (417, 429, 428), (430, 434, 436), (435, 436, 434), (499, 448, 447), (493, 442, 445), (493, 445, 498), (54, 55, 378), (449, 257, 237), (449, 237, 459), (458, 463, 461), (477, 456, 454), (256, 257, 449), (483, 431, 512), (449, 459, 513), (449, 513, 184), (489, 506, 483), (503, 506, 489), (502, 515, 501), (91, 449, 184), (471, 470, 452), (471, 452, 474), (525, 532, 526), (542, 408, 450), (555, 547, 549), (529, 530, 551), (549, 557, 561)])
me_canadarm_hd_006.polygons.foreach_set('use_smooth', [True] * 1120)
_uv = me_canadarm_hd_006.uv_layers.new(name='UVMap')
_uv.uv.foreach_set('vector', [0.03621, 0.8375, 0.03906, 0.8374, 0.03906, 0.854, 0.03621, 0.8375, 0.03906, 0.854, 0.03621, 0.8513, 0.03621, 0.8513, 0.03906, 0.854, 0.03621, 0.8542, 0.7735, 0.4401, 0.7926, 0.44, 0.7926, 0.462, 0.7735, 0.4401, 0.7926, 0.462, 0.7735, 0.462, 0.684, 0.6993, 0.684, 0.7065, 0.07535, 0.7052, 0.684, 0.6993, 0.07535, 0.7052, 0.07535, 0.6993, 0.03621, 0.8582, 0.03621, 0.8542, 0.03906, 0.854, 0.7191, 0.5281, 0.7331, 0.5281, 0.7331, 0.531, 0.7191, 0.5281, 0.7331, 0.531, 0.7191, 0.531, 0.03906, 0.8864, 0.03621, 0.8864, 0.03621, 0.8582, 0.03906, 0.8864, 0.03621, 0.8582, 0.03906, 0.8582, 0.6999, 0.7398, 0.7027, 0.7394, 0.7027, 0.7731, 0.6999, 0.7398, 0.7027, 0.7731, 0.6999, 0.7731, 0.7027, 0.7255, 0.6999, 0.7262, 0.6999, 0.7205, 0.7027, 0.7255, 0.6999, 0.7205, 0.7027, 0.7205, 0.6999, 0.7205, 0.6822, 0.7465, 0.6822, 0.7405, 0.7632, 0.6819, 0.7632, 0.6958, 0.7617, 0.6958, 0.7632, 0.6819, 0.7617, 0.6958, 0.7617, 0.6819, 0.03906, 0.8374, 0.03906, 0.8324, 0.05744, 0.8369, 0.03906, 0.8374, 0.05744, 0.8369, 0.05745, 0.8432, 0.03906, 0.8324, 0.03906, 0.8374, 0.03621, 0.8375, 0.03906, 0.8324, 0.03621, 0.8375, 0.03621, 0.8324, 0.805, 0.4437, 0.805, 0.4362, 0.8123, 0.4475, 0.805, 0.4437, 0.8123, 0.4475, 0.8128, 0.4517, 0.7926, 0.44, 0.7926, 0.431, 0.805, 0.4362, 0.7926, 0.44, 0.805, 0.4362, 0.805, 0.4437, 0.7036, 0.7253, 0.684, 0.6993, 0.7035, 0.7197, 0.7424, 0.5138, 0.7331, 0.5141, 0.7331, 0.5089, 0.7424, 0.5138, 0.7331, 0.5089, 0.7424, 0.5087, 0.684, 0.6916, 0.684, 0.6993, 0.07535, 0.6993, 0.684, 0.6916, 0.07535, 0.6993, 0.07535, 0.6916, 0.7704, 0.7015, 0.773, 0.7015, 0.773, 0.7153, 0.7704, 0.7015, 0.773, 0.7153, 0.7704, 0.7153, 0.7872, 0.2574, 0.789, 0.2532, 0.789, 0.2574, 0.7698, 0.4401, 0.7735, 0.4401, 0.7735, 0.462, 0.7698, 0.4401, 0.7735, 0.462, 0.7698, 0.462, 0.7164, 0.5142, 0.7164, 0.5091, 0.7191, 0.5091, 0.7164, 0.5142, 0.7191, 0.5091, 0.7191, 0.5142, 0.7164, 0.531, 0.7164, 0.5281, 0.7191, 0.5281, 0.7164, 0.531, 0.7191, 0.5281, 0.7191, 0.531, 0.7617, 0.7015, 0.7632, 0.7015, 0.7632, 0.7153, 0.7617, 0.7015, 0.7632, 0.7153, 0.7617, 0.7153, 0.7424, 0.5308, 0.7331, 0.531, 0.7331, 0.5281, 0.7424, 0.5308, 0.7331, 0.5281, 0.7424, 0.5278, 0.7704, 0.6819, 0.7632, 0.6958, 0.7632, 0.6819, 0.7191, 0.5142, 0.7331, 0.5141, 0.7331, 0.5281, 0.7191, 0.5142, 0.7331, 0.5281, 0.7191, 0.5281, 0.7698, 0.4269, 0.7735, 0.4269, 0.7735, 0.4311, 0.7698, 0.4269, 0.7735, 0.4311, 0.7698, 0.4311, 0.7872, 0.2664, 0.7872, 0.2574, 0.789, 0.2574, 0.7872, 0.2664, 0.789, 0.2574, 0.789, 0.2664, 0.7735, 0.4269, 0.7926, 0.431, 0.7735, 0.4311, 0.8155, 0.4494, 0.818, 0.462, 0.8142, 0.462, 0.8155, 0.4494, 0.8142, 0.462, 0.8128, 0.4517, 0.8146, 0.4442, 0.8123, 0.4475, 0.805, 0.4362, 0.8146, 0.4442, 0.805, 0.4362, 0.8053, 0.4315, 0.8053, 0.4315, 0.805, 0.4362, 0.7926, 0.431, 0.8053, 0.4315, 0.7926, 0.431, 0.7926, 0.4268, 0.7738, 0.2664, 0.7738, 0.2574, 0.7872, 0.2574, 0.7738, 0.2574, 0.7738, 0.2532, 0.7872, 0.2532, 0.7738, 0.2574, 0.7872, 0.2532, 0.7872, 0.2574, 0.7223, 0.7066, 0.7089, 0.7065, 0.7089, 0.6727, 0.7223, 0.7066, 0.7089, 0.6727, 0.7223, 0.6727, 0.7089, 0.7065, 0.7063, 0.7064, 0.7063, 0.6727, 0.7089, 0.7065, 0.7063, 0.6727, 0.7089, 0.6727, 0.7313, 0.7021, 0.7223, 0.7066, 0.7223, 0.6727, 0.7313, 0.7021, 0.7223, 0.6727, 0.7313, 0.6727, 0.7313, 0.7185, 0.7223, 0.7255, 0.7223, 0.7204, 0.7313, 0.7185, 0.7223, 0.7204, 0.7313, 0.7141, 0.7089, 0.7254, 0.7063, 0.7253, 0.7063, 0.7203, 0.7089, 0.7254, 0.7063, 0.7203, 0.7089, 0.7203, 0.7223, 0.7255, 0.7089, 0.7254, 0.7089, 0.7203, 0.7223, 0.7255, 0.7089, 0.7203, 0.7223, 0.7204, 0.737, 0.69, 0.7385, 0.6916, 0.7378, 0.6994, 0.737, 0.69, 0.7378, 0.6994, 0.7366, 0.6971, 0.7378, 0.6994, 0.7313, 0.7185, 0.7313, 0.7141, 0.7378, 0.6994, 0.7313, 0.7141, 0.7366, 0.6971, 0.7313, 0.7021, 0.737, 0.69, 0.7366, 0.6971, 0.7313, 0.7021, 0.7366, 0.6971, 0.7313, 0.7141, 0.7191, 0.5091, 0.7331, 0.5089, 0.7331, 0.5141, 0.7191, 0.5091, 0.7331, 0.5141, 0.7191, 0.5142, 0.773, 0.6819, 0.773, 0.6958, 0.7704, 0.6958, 0.7164, 0.5281, 0.7164, 0.5142, 0.7191, 0.5142, 0.7164, 0.5281, 0.7191, 0.5142, 0.7191, 0.5281, 0.7632, 0.7015, 0.7704, 0.7015, 0.7704, 0.7153, 0.7632, 0.7015, 0.7704, 0.7153, 0.7632, 0.7153, 0.7424, 0.5278, 0.7331, 0.5281, 0.7331, 0.5141, 0.7424, 0.5278, 0.7331, 0.5141, 0.7424, 0.5138, 0.7035, 0.706, 0.684, 0.6916, 0.684, 0.6727, 0.7035, 0.706, 0.684, 0.6727, 0.7035, 0.6727, 0.06122, 0.5222, 0.6932, 0.5238, 0.06124, 0.5294, 0.6999, 0.7398, 0.6999, 0.7731, 0.6822, 0.7731, 0.6999, 0.7398, 0.6822, 0.7731, 0.6822, 0.7542, 0.01022, 0.8504, 0.01022, 0.8365, 0.01955, 0.8374, 0.01022, 0.8504, 0.01955, 0.8374, 0.01955, 0.8513, 0.8576, 0.7477, 0.8576, 0.7605, 0.8509, 0.7605, 0.8576, 0.7477, 0.8509, 0.7605, 0.8509, 0.7477, 0.03621, 0.8513, 0.0335, 0.8513, 0.03351, 0.8375, 0.03621, 0.8513, 0.03351, 0.8375, 0.03621, 0.8375, 0.01022, 0.8314, 0.01022, 0.8365, 0.003351, 0.834, 0.01022, 0.8314, 0.003351, 0.834, 0.003351, 0.8289, 0.7136, 0.5091, 0.7164, 0.5091, 0.7164, 0.5142, 0.7136, 0.5091, 0.7164, 0.5142, 0.7136, 0.5142, 0.7136, 0.5142, 0.6932, 0.5165, 0.7136, 0.5091, 0.7036, 0.7253, 0.684, 0.7065, 0.684, 0.6993, 0.0612, 0.5163, 0.6932, 0.5238, 0.06122, 0.5222, 0.03351, 0.8324, 0.03351, 0.8375, 0.01955, 0.8374, 0.03351, 0.8324, 0.01955, 0.8374, 0.01955, 0.8323, 0.7063, 0.7203, 0.7063, 0.7253, 0.7036, 0.7253, 0.7063, 0.7203, 0.7036, 0.7253, 0.7035, 0.7197, 0.7035, 0.706, 0.7035, 0.6727, 0.7063, 0.6727, 0.7035, 0.706, 0.7063, 0.6727, 0.7063, 0.7064, 0.7136, 0.5635, 0.7136, 0.5351, 0.7164, 0.535, 0.7136, 0.5635, 0.7164, 0.535, 0.7164, 0.5635, 0.7164, 0.535, 0.7136, 0.5351, 0.7136, 0.5308, 0.7164, 0.535, 0.7136, 0.5308, 0.7164, 0.531, 0.7164, 0.5281, 0.7164, 0.531, 0.7136, 0.5308, 0.7164, 0.5142, 0.7164, 0.5281, 0.7136, 0.5308, 0.7164, 0.5142, 0.7136, 0.5308, 0.7136, 0.5142, 0.7277, 0.7438, 0.7277, 0.7317, 0.733, 0.7488, 0.7277, 0.7438, 0.733, 0.7488, 0.7334, 0.7558, 0.7342, 0.7464, 0.733, 0.7488, 0.7277, 0.7317, 0.7342, 0.7464, 0.7277, 0.7317, 0.7277, 0.7273, 0.7334, 0.7558, 0.733, 0.7488, 0.7342, 0.7464, 0.7334, 0.7558, 0.7342, 0.7464, 0.7349, 0.7542, 0.7187, 0.7203, 0.7187, 0.7254, 0.7053, 0.7255, 0.7187, 0.7203, 0.7053, 0.7255, 0.7053, 0.7205, 0.7053, 0.7205, 0.7053, 0.7255, 0.7027, 0.7255, 0.7053, 0.7205, 0.7027, 0.7255, 0.7027, 0.7205, 0.7035, 0.7197, 0.7035, 0.706, 0.7063, 0.7064, 0.7035, 0.7197, 0.7063, 0.7064, 0.7063, 0.7203, 0.7035, 0.7197, 0.684, 0.6993, 0.684, 0.6916, 0.7035, 0.7197, 0.684, 0.6916, 0.7035, 0.706, 0.7632, 0.6958, 0.7704, 0.6958, 0.7704, 0.7015, 0.7632, 0.6958, 0.7704, 0.7015, 0.7632, 0.7015, 0.7313, 0.6727, 0.738, 0.6727, 0.737, 0.69, 0.738, 0.6727, 0.7402, 0.6727, 0.7385, 0.6916, 0.738, 0.6727, 0.7385, 0.6916, 0.737, 0.69, 0.7313, 0.7141, 0.7223, 0.7204, 0.7223, 0.7066, 0.7313, 0.7141, 0.7223, 0.7066, 0.7313, 0.7021, 0.7089, 0.7203, 0.7063, 0.7203, 0.7063, 0.7064, 0.7089, 0.7203, 0.7063, 0.7064, 0.7089, 0.7065, 0.7223, 0.7204, 0.7089, 0.7203, 0.7089, 0.7065, 0.7223, 0.7204, 0.7089, 0.7065, 0.7223, 0.7066, 0.8146, 0.4442, 0.8155, 0.4494, 0.8128, 0.4517, 0.8146, 0.4442, 0.8128, 0.4517, 0.8123, 0.4475, 0.7872, 0.2883, 0.7872, 0.2664, 0.789, 0.2664, 0.7872, 0.2883, 0.789, 0.2664, 0.789, 0.2883, 0.7617, 0.6958, 0.7632, 0.6958, 0.7632, 0.7015, 0.7617, 0.6958, 0.7632, 0.7015, 0.7617, 0.7015, 0.7698, 0.4311, 0.7735, 0.4311, 0.7735, 0.4401, 0.7698, 0.4311, 0.7735, 0.4401, 0.7698, 0.4401, 0.7704, 0.6958, 0.773, 0.6958, 0.773, 0.7015, 0.7704, 0.6958, 0.773, 0.7015, 0.7704, 0.7015, 0.684, 0.6727, 0.684, 0.6916, 0.07535, 0.6916, 0.684, 0.6727, 0.07535, 0.6916, 0.07535, 0.6727, 0.7926, 0.462, 0.7926, 0.44, 0.805, 0.4437, 0.7926, 0.462, 0.805, 0.4437, 0.805, 0.462, 0.805, 0.462, 0.805, 0.4437, 0.8128, 0.4517, 0.805, 0.462, 0.8128, 0.4517, 0.8142, 0.462, 0.7277, 0.7273, 0.7277, 0.7317, 0.7187, 0.7254, 0.7277, 0.7273, 0.7187, 0.7254, 0.7187, 0.7203, 0.7277, 0.7438, 0.7277, 0.7731, 0.7187, 0.7731, 0.7277, 0.7438, 0.7187, 0.7731, 0.7187, 0.7393, 0.7735, 0.4311, 0.7926, 0.431, 0.7926, 0.44, 0.7735, 0.4311, 0.7926, 0.44, 0.7735, 0.4401, 0.7053, 0.7394, 0.7053, 0.7731, 0.7027, 0.7731, 0.7053, 0.7394, 0.7027, 0.7731, 0.7027, 0.7394, 0.7187, 0.7393, 0.7187, 0.7731, 0.7053, 0.7731, 0.7187, 0.7393, 0.7053, 0.7731, 0.7053, 0.7394, 0.07389, 0.5359, 0.6806, 0.5635, 0.07391, 0.5641, 0.8377, 0.3079, 0.851, 0.3079, 0.851, 0.3121, 0.8377, 0.3079, 0.851, 0.3121, 0.8377, 0.3121, 0.6932, 0.5332, 0.6932, 0.5382, 0.06124, 0.5348, 0.6932, 0.5332, 0.06124, 0.5348, 0.06124, 0.5294, 0.8377, 0.2989, 0.851, 0.2989, 0.851, 0.3079, 0.8377, 0.2989, 0.851, 0.3079, 0.8377, 0.3079, 0.7136, 0.5351, 0.6932, 0.5382, 0.6932, 0.5332, 0.7136, 0.5351, 0.6932, 0.5332, 0.7136, 0.5308, 0.7967, 0.62, 0.784, 0.6247, 0.784, 0.6205, 0.7967, 0.62, 0.784, 0.6205, 0.7965, 0.6153, 0.806, 0.6073, 0.7967, 0.62, 0.7965, 0.6153, 0.806, 0.6073, 0.7965, 0.6153, 0.8038, 0.604, 0.807, 0.6021, 0.8043, 0.5998, 0.8056, 0.5895, 0.807, 0.6021, 0.8056, 0.5895, 0.8094, 0.5895, 0.767, 0.808, 0.767, 0.7861, 0.7861, 0.7861, 0.767, 0.808, 0.7861, 0.7861, 0.7861, 0.8081, 0.07342, 0.7998, 0.6822, 0.7998, 0.6822, 0.8059, 0.07342, 0.7998, 0.6822, 0.8059, 0.07342, 0.8072, 0.765, 0.6246, 0.765, 0.6204, 0.784, 0.6205, 0.765, 0.6246, 0.784, 0.6205, 0.784, 0.6247, 0.7191, 0.599, 0.7191, 0.5961, 0.7331, 0.596, 0.7191, 0.599, 0.7331, 0.596, 0.7331, 0.599, 0.851, 0.2989, 0.8529, 0.2989, 0.8529, 0.3079, 0.851, 0.2989, 0.8529, 0.3079, 0.851, 0.3079, 0.7613, 0.6246, 0.7613, 0.6204, 0.765, 0.6204, 0.7613, 0.6246, 0.765, 0.6204, 0.765, 0.6246, 0.03351, 0.8375, 0.0335, 0.8513, 0.01955, 0.8513, 0.03351, 0.8375, 0.01955, 0.8513, 0.01955, 0.8374, 0.01022, 0.8365, 0.01022, 0.8504, 0.00335, 0.8479, 0.01022, 0.8365, 0.00335, 0.8479, 0.003351, 0.834, 0.7608, 0.4988, 0.7593, 0.4988, 0.7593, 0.4848, 0.7608, 0.4988, 0.7593, 0.4848, 0.7608, 0.4848, 0.01022, 0.8533, 0.01022, 0.8504, 0.01955, 0.8513, 0.01022, 0.8533, 0.01955, 0.8513, 0.01955, 0.8542, 0.859, 0.7477, 0.859, 0.7605, 0.8576, 0.7605, 0.859, 0.7477, 0.8576, 0.7605, 0.8576, 0.7477, 0.7985, 0.8044, 0.8064, 0.7964, 0.8058, 0.8007, 0.7985, 0.8044, 0.8058, 0.8007, 0.7985, 0.812, 0.7861, 0.8081, 0.7985, 0.8044, 0.7985, 0.812, 0.7861, 0.8081, 0.7985, 0.812, 0.7861, 0.8171, 0.05386, 0.8257, 0.05386, 0.8201, 0.07342, 0.7998, 0.7424, 0.6127, 0.7424, 0.6179, 0.7331, 0.6181, 0.7424, 0.6127, 0.7331, 0.6181, 0.7331, 0.613, 0.07342, 0.792, 0.6822, 0.792, 0.6822, 0.7998, 0.07342, 0.792, 0.6822, 0.7998, 0.07342, 0.7998, 0.768, 0.4792, 0.768, 0.4654, 0.7706, 0.4654, 0.768, 0.4792, 0.7706, 0.4654, 0.7706, 0.4792, 0.7605, 0.2574, 0.7586, 0.2574, 0.7586, 0.2532, 0.7605, 0.2574, 0.7586, 0.2532, 0.7605, 0.2532, 0.7633, 0.808, 0.7633, 0.7861, 0.767, 0.7861, 0.7633, 0.808, 0.767, 0.7861, 0.767, 0.808, 0.7164, 0.6129, 0.7191, 0.6129, 0.7191, 0.618, 0.7164, 0.6129, 0.7191, 0.618, 0.7164, 0.618, 0.7164, 0.5961, 0.7191, 0.5961, 0.7191, 0.599, 0.7164, 0.5961, 0.7191, 0.599, 0.7164, 0.599, 0.7593, 0.4792, 0.7593, 0.4654, 0.7608, 0.4654, 0.7593, 0.4792, 0.7608, 0.4654, 0.7608, 0.4792, 0.7424, 0.5958, 0.7424, 0.5987, 0.7331, 0.599, 0.7424, 0.5958, 0.7331, 0.599, 0.7331, 0.596, 0.768, 0.4988, 0.7608, 0.4988, 0.7608, 0.4848, 0.768, 0.4988, 0.7608, 0.4848, 0.768, 0.4848, 0.7191, 0.6129, 0.7191, 0.599, 0.7331, 0.599, 0.7191, 0.6129, 0.7331, 0.599, 0.7331, 0.613, 0.7633, 0.8212, 0.7633, 0.817, 0.767, 0.817, 0.7633, 0.8212, 0.767, 0.817, 0.767, 0.8212, 0.7605, 0.2664, 0.7586, 0.2664, 0.7586, 0.2574, 0.7605, 0.2664, 0.7586, 0.2574, 0.7605, 0.2574, 0.767, 0.8212, 0.767, 0.817, 0.7861, 0.8171, 0.767, 0.8212, 0.7861, 0.8171, 0.7861, 0.8213, 0.8091, 0.7987, 0.8064, 0.7964, 0.8077, 0.7861, 0.8091, 0.7987, 0.8077, 0.7861, 0.8115, 0.7861, 0.8081, 0.8039, 0.7988, 0.8167, 0.7985, 0.812, 0.8081, 0.8039, 0.7985, 0.812, 0.8058, 0.8007, 0.7988, 0.8167, 0.7861, 0.8213, 0.7861, 0.8171, 0.7988, 0.8167, 0.7861, 0.8171, 0.7985, 0.812, 0.7738, 0.2664, 0.7605, 0.2664, 0.7605, 0.2574, 0.7738, 0.2664, 0.7605, 0.2574, 0.7738, 0.2574, 0.7738, 0.2574, 0.7605, 0.2574, 0.7605, 0.2532, 0.7738, 0.2574, 0.7605, 0.2532, 0.7738, 0.2532, 0.03506, 0.807, 0.03506, 0.7731, 0.04851, 0.7731, 0.04851, 0.8069, 0.04851, 0.7731, 0.05111, 0.7731, 0.04851, 0.8069, 0.05111, 0.7731, 0.05111, 0.8069, 0.02611, 0.8025, 0.02611, 0.7731, 0.03506, 0.7731, 0.02611, 0.8025, 0.03506, 0.7731, 0.03506, 0.807, 0.02611, 0.8189, 0.02611, 0.8145, 0.03506, 0.8209, 0.02611, 0.8189, 0.03506, 0.8209, 0.03506, 0.8259, 0.04851, 0.8258, 0.04851, 0.8207, 0.05111, 0.8207, 0.04851, 0.8258, 0.05111, 0.8207, 0.05111, 0.8258, 0.03506, 0.8259, 0.03506, 0.8209, 0.04851, 0.8207, 0.03506, 0.8259, 0.04851, 0.8207, 0.04851, 0.8258, 0.02041, 0.7904, 0.02083, 0.7975, 0.01955, 0.7998, 0.02041, 0.7904, 0.01955, 0.7998, 0.01885, 0.7921, 0.01955, 0.7998, 0.02083, 0.7975, 0.02611, 0.8145, 0.01955, 0.7998, 0.02611, 0.8145, 0.02611, 0.8189, 0.02611, 0.8025, 0.02611, 0.8145, 0.02083, 0.7975, 0.02611, 0.8025, 0.02083, 0.7975, 0.02041, 0.7904, 0.7191, 0.618, 0.7191, 0.6129, 0.7331, 0.613, 0.7191, 0.618, 0.7331, 0.613, 0.7331, 0.6181, 0.7706, 0.4988, 0.768, 0.4988, 0.768, 0.4848, 0.7164, 0.599, 0.7191, 0.6129, 0.7164, 0.6129, 0.7608, 0.4792, 0.7608, 0.4654, 0.768, 0.4654, 0.7608, 0.4792, 0.768, 0.4654, 0.768, 0.4792, 0.7424, 0.5987, 0.7424, 0.6127, 0.7331, 0.613, 0.7424, 0.5987, 0.7331, 0.613, 0.7331, 0.599, 0.05386, 0.8064, 0.05386, 0.7731, 0.07342, 0.7731, 0.05386, 0.8064, 0.07342, 0.7731, 0.07342, 0.792, 0.06122, 0.6049, 0.06123, 0.5981, 0.6932, 0.6025, 0.03621, 0.8542, 0.0335, 0.8542, 0.0335, 0.8513, 0.03621, 0.8542, 0.0335, 0.8513, 0.03621, 0.8513, 0.03621, 0.8375, 0.03351, 0.8375, 0.03351, 0.8324, 0.03621, 0.8375, 0.03351, 0.8324, 0.03621, 0.8324, 0.7613, 0.6114, 0.7613, 0.5895, 0.765, 0.5895, 0.7613, 0.6114, 0.765, 0.5895, 0.765, 0.6114, 0.851, 0.3079, 0.8529, 0.3079, 0.8529, 0.3121, 0.851, 0.3079, 0.8529, 0.3121, 0.851, 0.3121, 0.8509, 0.7477, 0.8509, 0.7605, 0.8485, 0.7605, 0.8509, 0.7477, 0.8485, 0.7605, 0.8485, 0.7477, 0.7136, 0.6179, 0.7136, 0.6129, 0.7164, 0.6129, 0.7136, 0.6179, 0.7164, 0.6129, 0.7164, 0.618, 0.05386, 0.8258, 0.07342, 0.8072, 0.07342, 0.8139, 0.05386, 0.8257, 0.07342, 0.7998, 0.07342, 0.8072, 0.0612, 0.6105, 0.06122, 0.6049, 0.6932, 0.6025, 0.6822, 0.8059, 0.07342, 0.8139, 0.07342, 0.8072, 0.01022, 0.8365, 0.01022, 0.8314, 0.01955, 0.8323, 0.01022, 0.8365, 0.01955, 0.8323, 0.01955, 0.8374, 0.05111, 0.8207, 0.05386, 0.8201, 0.05386, 0.8257, 0.05111, 0.8207, 0.05386, 0.8257, 0.05111, 0.8258, 0.05386, 0.8064, 0.05111, 0.8069, 0.05111, 0.7731, 0.05386, 0.8064, 0.05111, 0.7731, 0.05386, 0.7731, 0.7136, 0.5635, 0.7164, 0.592, 0.7136, 0.592, 0.7164, 0.592, 0.7164, 0.5961, 0.7136, 0.5963, 0.7164, 0.592, 0.7136, 0.5963, 0.7136, 0.592, 0.7164, 0.599, 0.7136, 0.5963, 0.7164, 0.5961, 0.7164, 0.6129, 0.7136, 0.6129, 0.7136, 0.5963, 0.7164, 0.6129, 0.7136, 0.5963, 0.7164, 0.599, 0.6999, 0.7205, 0.6999, 0.7262, 0.6822, 0.7465, 0.784, 0.6115, 0.7965, 0.6078, 0.7965, 0.6153, 0.784, 0.6115, 0.7965, 0.6153, 0.784, 0.6205, 0.7965, 0.6078, 0.8043, 0.5998, 0.8038, 0.604, 0.7965, 0.6078, 0.8038, 0.604, 0.7965, 0.6153, 0.06901, 0.8864, 0.05124, 0.8864, 0.05124, 0.8592, 0.06901, 0.8864, 0.05124, 0.8592, 0.06899, 0.8574, 0.01022, 0.8504, 0.01022, 0.8533, 0.00335, 0.8508, 0.01022, 0.8504, 0.00335, 0.8508, 0.00335, 0.8479, 0.05386, 0.8201, 0.05111, 0.8207, 0.05111, 0.8069, 0.05386, 0.8201, 0.05111, 0.8069, 0.05386, 0.8064, 0.05386, 0.8201, 0.05386, 0.8064, 0.07342, 0.792, 0.05386, 0.8201, 0.07342, 0.792, 0.07342, 0.7998, 0.7608, 0.4848, 0.7608, 0.4792, 0.768, 0.4792, 0.02611, 0.7731, 0.02611, 0.8025, 0.02041, 0.7904, 0.02611, 0.7731, 0.02041, 0.7904, 0.01937, 0.7731, 0.01937, 0.7731, 0.02041, 0.7904, 0.01885, 0.7921, 0.01937, 0.7731, 0.01885, 0.7921, 0.01715, 0.7731, 0.02611, 0.8145, 0.02611, 0.8025, 0.03506, 0.807, 0.02611, 0.8145, 0.03506, 0.807, 0.03506, 0.8209, 0.04851, 0.8207, 0.05111, 0.8069, 0.05111, 0.8207, 0.03506, 0.8209, 0.03506, 0.807, 0.04851, 0.8069, 0.03506, 0.8209, 0.04851, 0.8069, 0.04851, 0.8207, 0.7738, 0.2883, 0.7605, 0.2883, 0.7605, 0.2664, 0.7738, 0.2883, 0.7605, 0.2664, 0.7738, 0.2664, 0.8081, 0.8039, 0.8058, 0.8007, 0.8064, 0.7964, 0.8081, 0.8039, 0.8064, 0.7964, 0.8091, 0.7987, 0.7605, 0.2883, 0.7586, 0.2883, 0.7586, 0.2664, 0.7605, 0.2883, 0.7586, 0.2664, 0.7605, 0.2664, 0.7593, 0.4848, 0.7593, 0.4792, 0.7608, 0.4792, 0.7593, 0.4848, 0.7608, 0.4792, 0.7608, 0.4848, 0.7633, 0.817, 0.7633, 0.808, 0.767, 0.808, 0.7633, 0.817, 0.767, 0.808, 0.767, 0.817, 0.07342, 0.7731, 0.6822, 0.792, 0.07342, 0.792, 0.7861, 0.7861, 0.7985, 0.7861, 0.7985, 0.8044, 0.7861, 0.7861, 0.7985, 0.8044, 0.7861, 0.8081, 0.7985, 0.7861, 0.8077, 0.7861, 0.8064, 0.7964, 0.7985, 0.7861, 0.8064, 0.7964, 0.7985, 0.8044, 0.0335, 0.8513, 0.0335, 0.8542, 0.01955, 0.8542, 0.0335, 0.8513, 0.01955, 0.8542, 0.01955, 0.8513, 0.765, 0.6114, 0.765, 0.5895, 0.784, 0.5895, 0.765, 0.6114, 0.784, 0.5895, 0.784, 0.6115, 0.767, 0.817, 0.767, 0.808, 0.7861, 0.8081, 0.767, 0.817, 0.7861, 0.8081, 0.7861, 0.8171, 0.03905, 0.9146, 0.05747, 0.9139, 0.05747, 0.9189, 0.03905, 0.9146, 0.05747, 0.9189, 0.03905, 0.9189, 0.7733, 0.8152, 0.7924, 0.8152, 0.7924, 0.8242, 0.7733, 0.8152, 0.7924, 0.8242, 0.7733, 0.8242, 0.07389, 0.5917, 0.07391, 0.5641, 0.6806, 0.5635, 0.8048, 0.8462, 0.8048, 0.8278, 0.8127, 0.8358, 0.8048, 0.8462, 0.8127, 0.8358, 0.814, 0.8462, 0.6932, 0.5934, 0.06123, 0.5981, 0.06124, 0.5928, 0.6932, 0.5934, 0.06124, 0.5928, 0.6932, 0.5885, 0.7924, 0.8462, 0.7924, 0.8242, 0.8048, 0.8278, 0.7924, 0.8462, 0.8048, 0.8278, 0.8048, 0.8462, 0.7136, 0.592, 0.7136, 0.5963, 0.6932, 0.5934, 0.7136, 0.592, 0.6932, 0.5934, 0.6932, 0.5885, 0.8917, 0.247, 0.8942, 0.247, 0.8942, 0.2522, 0.8917, 0.247, 0.8942, 0.2522, 0.8917, 0.2522, 0.7696, 0.8153, 0.7733, 0.8152, 0.7733, 0.8242, 0.7696, 0.8153, 0.7733, 0.8242, 0.7696, 0.8242, 0.8837, 0.247, 0.8851, 0.247, 0.8851, 0.2522, 0.8837, 0.247, 0.8851, 0.2522, 0.8837, 0.2522, 0.8243, 0.277, 0.8243, 0.2989, 0.8225, 0.2989, 0.8243, 0.277, 0.8225, 0.2989, 0.8225, 0.277, 0.8144, 0.8284, 0.8154, 0.8335, 0.8127, 0.8358, 0.8144, 0.8284, 0.8127, 0.8358, 0.8121, 0.8316, 0.7136, 0.5142, 0.7136, 0.5308, 0.6932, 0.5332, 0.7136, 0.5142, 0.6932, 0.5332, 0.6932, 0.5238, 0.7136, 0.6129, 0.6932, 0.6025, 0.6932, 0.5934, 0.7136, 0.6129, 0.6932, 0.5934, 0.7136, 0.5963, 0.06124, 0.5294, 0.6932, 0.5238, 0.6932, 0.5332, 0.6932, 0.6025, 0.06123, 0.5981, 0.6932, 0.5934, 0.8377, 0.277, 0.8377, 0.2989, 0.8243, 0.2989, 0.8377, 0.277, 0.8243, 0.2989, 0.8243, 0.277, 0.0388, 0.625, 0.05225, 0.6251, 0.05225, 0.639, 0.0388, 0.625, 0.05225, 0.639, 0.0388, 0.6389, 0.7735, 0.4839, 0.7735, 0.462, 0.7926, 0.462, 0.7735, 0.4839, 0.7926, 0.462, 0.7926, 0.484, 0.684, 0.646, 0.07536, 0.6399, 0.684, 0.6385, 0.05225, 0.6251, 0.05485, 0.6252, 0.05485, 0.639, 0.05225, 0.6251, 0.05485, 0.639, 0.05225, 0.639, 0.7154, 0.9192, 0.7154, 0.9163, 0.7293, 0.9163, 0.7154, 0.9192, 0.7293, 0.9163, 0.7293, 0.9192, 0.02985, 0.6313, 0.0388, 0.625, 0.0388, 0.6389, 0.02985, 0.6313, 0.0388, 0.6389, 0.02985, 0.6434, 0.02312, 0.6727, 0.0209, 0.6727, 0.0226, 0.6538, 0.02312, 0.6727, 0.0226, 0.6538, 0.02415, 0.6554, 0.02985, 0.6727, 0.02312, 0.6727, 0.02415, 0.6554, 0.02985, 0.6727, 0.02415, 0.6554, 0.02985, 0.6434, 0.8851, 0.247, 0.8917, 0.247, 0.8917, 0.2522, 0.8851, 0.247, 0.8917, 0.2522, 0.8851, 0.2522, 0.7632, 0.7486, 0.7617, 0.7486, 0.7617, 0.7347, 0.7632, 0.7486, 0.7617, 0.7347, 0.7632, 0.7347, 0.0576, 0.6258, 0.07535, 0.646, 0.07535, 0.6538, 0.0576, 0.6258, 0.07535, 0.6538, 0.0576, 0.6394, 0.0576, 0.6258, 0.0576, 0.6394, 0.05485, 0.639, 0.0576, 0.6258, 0.05485, 0.639, 0.05485, 0.6252, 0.805, 0.4804, 0.8128, 0.4723, 0.8123, 0.4766, 0.805, 0.4804, 0.8123, 0.4766, 0.805, 0.4879, 0.7926, 0.484, 0.805, 0.4804, 0.805, 0.4879, 0.7926, 0.484, 0.805, 0.4879, 0.7926, 0.493, 0.7386, 0.9321, 0.7386, 0.9373, 0.7293, 0.9382, 0.7386, 0.9321, 0.7293, 0.9382, 0.7293, 0.9331, 0.684, 0.6538, 0.07535, 0.6538, 0.07535, 0.646, 0.684, 0.6538, 0.07535, 0.646, 0.684, 0.646, 0.7704, 0.7291, 0.7704, 0.7153, 0.773, 0.7153, 0.7704, 0.7291, 0.773, 0.7153, 0.773, 0.7291, 0.7872, 0.3192, 0.789, 0.3192, 0.789, 0.3234, 0.7872, 0.3192, 0.789, 0.3234, 0.7872, 0.3234, 0.7698, 0.4839, 0.7698, 0.462, 0.7735, 0.462, 0.7698, 0.4839, 0.7735, 0.462, 0.7735, 0.4839, 0.7126, 0.933, 0.7153, 0.933, 0.7153, 0.9381, 0.7126, 0.933, 0.7153, 0.9381, 0.7126, 0.9381, 0.7126, 0.9163, 0.7154, 0.9163, 0.7154, 0.9192, 0.7126, 0.9163, 0.7154, 0.9192, 0.7126, 0.9192, 0.7617, 0.7291, 0.7617, 0.7153, 0.7632, 0.7153, 0.7617, 0.7291, 0.7632, 0.7153, 0.7632, 0.7291, 0.7386, 0.9153, 0.7386, 0.9183, 0.7293, 0.9192, 0.7386, 0.9153, 0.7293, 0.9192, 0.7293, 0.9163, 0.7704, 0.7486, 0.7632, 0.7486, 0.7632, 0.7347, 0.7704, 0.7486, 0.7632, 0.7347, 0.7704, 0.7347, 0.7153, 0.933, 0.7154, 0.9192, 0.7293, 0.9192, 0.7153, 0.933, 0.7293, 0.9192, 0.7293, 0.9331, 0.7698, 0.4971, 0.7698, 0.4929, 0.7735, 0.4929, 0.7698, 0.4971, 0.7735, 0.4929, 0.7735, 0.4971, 0.7872, 0.3102, 0.789, 0.3102, 0.789, 0.3192, 0.7872, 0.3102, 0.789, 0.3192, 0.7872, 0.3192, 0.7735, 0.4971, 0.7735, 0.4929, 0.7926, 0.493, 0.7735, 0.4971, 0.7926, 0.493, 0.7926, 0.4972, 0.8155, 0.4746, 0.8128, 0.4723, 0.8142, 0.462, 0.8155, 0.4746, 0.8142, 0.462, 0.818, 0.462, 0.8146, 0.4798, 0.8053, 0.4926, 0.805, 0.4879, 0.8146, 0.4798, 0.805, 0.4879, 0.8123, 0.4766, 0.8053, 0.4926, 0.7926, 0.4972, 0.7926, 0.493, 0.8053, 0.4926, 0.7926, 0.493, 0.805, 0.4879, 0.7738, 0.3102, 0.7872, 0.3102, 0.7872, 0.3192, 0.7738, 0.3102, 0.7872, 0.3192, 0.7738, 0.3192, 0.7738, 0.3192, 0.7872, 0.3192, 0.7872, 0.3234, 0.7738, 0.3192, 0.7872, 0.3234, 0.7738, 0.3234, 0.7223, 0.6389, 0.7223, 0.6727, 0.7089, 0.6727, 0.7223, 0.6389, 0.7089, 0.6727, 0.7089, 0.639, 0.7089, 0.639, 0.7089, 0.6727, 0.7063, 0.6727, 0.7089, 0.639, 0.7063, 0.6727, 0.7063, 0.639, 0.7313, 0.6434, 0.7313, 0.6727, 0.7223, 0.6727, 0.7313, 0.6434, 0.7223, 0.6727, 0.7223, 0.6389, 0.7313, 0.6269, 0.7313, 0.6313, 0.7223, 0.625, 0.7313, 0.6269, 0.7223, 0.625, 0.7223, 0.6199, 0.7089, 0.6201, 0.7089, 0.6251, 0.7063, 0.6252, 0.7089, 0.6201, 0.7063, 0.6252, 0.7063, 0.6201, 0.7223, 0.6199, 0.7223, 0.625, 0.7089, 0.6251, 0.7223, 0.6199, 0.7089, 0.6251, 0.7089, 0.6201, 0.737, 0.6554, 0.7366, 0.6484, 0.7379, 0.646, 0.737, 0.6554, 0.7379, 0.646, 0.7385, 0.6538, 0.7379, 0.646, 0.7366, 0.6484, 0.7313, 0.6313, 0.7379, 0.646, 0.7313, 0.6313, 0.7313, 0.6269, 0.7313, 0.6434, 0.7313, 0.6313, 0.7366, 0.6484, 0.7313, 0.6434, 0.7366, 0.6484, 0.737, 0.6554, 0.7153, 0.9381, 0.7153, 0.933, 0.7293, 0.9331, 0.7153, 0.9381, 0.7293, 0.9331, 0.7293, 0.9382, 0.773, 0.7486, 0.7704, 0.7486, 0.7704, 0.7347, 0.773, 0.7486, 0.7704, 0.7347, 0.773, 0.7347, 0.7126, 0.9192, 0.7154, 0.9192, 0.7153, 0.933, 0.7126, 0.9192, 0.7153, 0.933, 0.7126, 0.933, 0.7632, 0.7291, 0.7632, 0.7153, 0.7704, 0.7153, 0.7632, 0.7291, 0.7704, 0.7153, 0.7704, 0.7291, 0.7386, 0.9183, 0.7386, 0.9321, 0.7293, 0.9331, 0.7386, 0.9183, 0.7293, 0.9331, 0.7293, 0.9192, 0.7036, 0.6394, 0.7035, 0.6727, 0.684, 0.6727, 0.7036, 0.6394, 0.684, 0.6727, 0.684, 0.6538, 0.05745, 0.9253, 0.05747, 0.9189, 0.6894, 0.9216, 0.03621, 0.9354, 0.03621, 0.9216, 0.03905, 0.9189, 0.03621, 0.9354, 0.03905, 0.9189, 0.03905, 0.9354, 0.03621, 0.9216, 0.03621, 0.9187, 0.03905, 0.9189, 0.03621, 0.9147, 0.03905, 0.9146, 0.03905, 0.9189, 0.03621, 0.9147, 0.03905, 0.9189, 0.03621, 0.9187, 0.03906, 0.8864, 0.03905, 0.9146, 0.03621, 0.9147, 0.03906, 0.8864, 0.03621, 0.9147, 0.03621, 0.8864, 0.0576, 0.6394, 0.0576, 0.6727, 0.05485, 0.6727, 0.0576, 0.6394, 0.05485, 0.6727, 0.05485, 0.639, 0.7098, 0.9381, 0.7098, 0.9331, 0.7126, 0.933, 0.7098, 0.9381, 0.7126, 0.933, 0.7126, 0.9381, 0.7098, 0.9331, 0.7098, 0.9381, 0.6894, 0.9278, 0.7035, 0.62, 0.684, 0.6385, 0.684, 0.6317, 0.7036, 0.6201, 0.684, 0.646, 0.684, 0.6385, 0.05743, 0.9304, 0.05745, 0.9253, 0.6894, 0.9216, 0.07536, 0.6399, 0.684, 0.6317, 0.684, 0.6385, 0.05485, 0.6252, 0.05485, 0.6201, 0.05759, 0.6201, 0.05485, 0.6252, 0.05759, 0.6201, 0.0576, 0.6258, 0.7063, 0.6252, 0.7036, 0.6201, 0.7063, 0.6201, 0.7036, 0.6394, 0.7063, 0.639, 0.7063, 0.6727, 0.7036, 0.6394, 0.7063, 0.6727, 0.7035, 0.6727, 0.7098, 0.8841, 0.7126, 0.8841, 0.7126, 0.9124, 0.7098, 0.8841, 0.7126, 0.9124, 0.7098, 0.9123, 0.7126, 0.9124, 0.7126, 0.9163, 0.7098, 0.9165, 0.7126, 0.9124, 0.7098, 0.9165, 0.7098, 0.9123, 0.7126, 0.9192, 0.7098, 0.9165, 0.7126, 0.9163, 0.7126, 0.933, 0.7098, 0.9331, 0.7098, 0.9165, 0.7126, 0.933, 0.7098, 0.9165, 0.7126, 0.9192, 0.05759, 0.6201, 0.07536, 0.6399, 0.07535, 0.646, 0.03905, 0.9354, 0.05743, 0.9304, 0.03905, 0.9404, 0.03905, 0.9404, 0.03621, 0.9404, 0.03621, 0.9354, 0.03905, 0.9404, 0.03621, 0.9354, 0.03905, 0.9354, 0.0576, 0.6394, 0.07535, 0.6538, 0.07535, 0.6727, 0.0576, 0.6394, 0.07535, 0.6727, 0.0576, 0.6727, 0.01022, 0.9208, 0.01954, 0.9217, 0.01954, 0.9356, 0.01022, 0.9208, 0.01954, 0.9356, 0.01022, 0.9347, 0.7036, 0.6258, 0.7063, 0.6252, 0.7063, 0.639, 0.7036, 0.6258, 0.7063, 0.639, 0.7036, 0.6394, 0.7036, 0.6258, 0.7036, 0.6394, 0.684, 0.6538, 0.7036, 0.6258, 0.684, 0.6538, 0.684, 0.646, 0.7632, 0.7347, 0.7632, 0.7291, 0.7704, 0.7291, 0.7632, 0.7347, 0.7704, 0.7291, 0.7704, 0.7347, 0.7313, 0.6727, 0.7313, 0.6434, 0.737, 0.6554, 0.7313, 0.6727, 0.737, 0.6554, 0.738, 0.6727, 0.738, 0.6727, 0.737, 0.6554, 0.7385, 0.6538, 0.738, 0.6727, 0.7385, 0.6538, 0.7402, 0.6727, 0.7313, 0.6313, 0.7313, 0.6434, 0.7223, 0.6389, 0.7313, 0.6313, 0.7223, 0.6389, 0.7223, 0.625, 0.7089, 0.6251, 0.7089, 0.639, 0.7063, 0.639, 0.7089, 0.6251, 0.7063, 0.639, 0.7063, 0.6252, 0.7223, 0.625, 0.7223, 0.6389, 0.7089, 0.639, 0.7738, 0.2883, 0.7872, 0.2883, 0.7872, 0.3102, 0.7738, 0.2883, 0.7872, 0.3102, 0.7738, 0.3102, 0.8146, 0.4798, 0.8123, 0.4766, 0.8128, 0.4723, 0.8146, 0.4798, 0.8128, 0.4723, 0.8155, 0.4746, 0.7872, 0.2883, 0.789, 0.2883, 0.789, 0.3102, 0.7872, 0.2883, 0.789, 0.3102, 0.7872, 0.3102, 0.7617, 0.7347, 0.7617, 0.7291, 0.7632, 0.7291, 0.7617, 0.7347, 0.7632, 0.7291, 0.7632, 0.7347, 0.7698, 0.4929, 0.7698, 0.4839, 0.7735, 0.4839, 0.7698, 0.4929, 0.7735, 0.4839, 0.7735, 0.4929, 0.7704, 0.7347, 0.7704, 0.7291, 0.773, 0.7291, 0.7704, 0.7347, 0.773, 0.7291, 0.773, 0.7347, 0.684, 0.6727, 0.07535, 0.6727, 0.07535, 0.6538, 0.684, 0.6727, 0.07535, 0.6538, 0.684, 0.6538, 0.7926, 0.462, 0.805, 0.462, 0.805, 0.4804, 0.7926, 0.462, 0.805, 0.4804, 0.7926, 0.484, 0.805, 0.462, 0.8142, 0.462, 0.8128, 0.4723, 0.805, 0.462, 0.8128, 0.4723, 0.805, 0.4804, 0.8851, 0.2522, 0.8917, 0.2522, 0.8917, 0.2651, 0.8851, 0.2522, 0.8917, 0.2651, 0.8851, 0.2651, 0.03621, 0.9216, 0.03621, 0.9354, 0.03351, 0.9354, 0.7735, 0.4929, 0.7735, 0.4839, 0.7926, 0.484, 0.7735, 0.4929, 0.7926, 0.484, 0.7926, 0.493, 0.01022, 0.9398, 0.003348, 0.9373, 0.003348, 0.9321, 0.01022, 0.9398, 0.003348, 0.9321, 0.01022, 0.9347, 0.03351, 0.9405, 0.01954, 0.9407, 0.01954, 0.9356, 0.03351, 0.9405, 0.01954, 0.9356, 0.03351, 0.9354, 0.06899, 0.9129, 0.06901, 0.8864, 0.6781, 0.8843, 0.02985, 0.6434, 0.02415, 0.6554, 0.02458, 0.6484, 0.02985, 0.6434, 0.02458, 0.6484, 0.02985, 0.6313, 0.6895, 0.9129, 0.05747, 0.9189, 0.05747, 0.9139, 0.6895, 0.9129, 0.05747, 0.9139, 0.6895, 0.9082, 0.0233, 0.646, 0.02985, 0.6269, 0.02985, 0.6313, 0.0233, 0.646, 0.02985, 0.6313, 0.02458, 0.6484, 0.7098, 0.9123, 0.7098, 0.9165, 0.6895, 0.9129, 0.7098, 0.9123, 0.6895, 0.9129, 0.6895, 0.9082, 0.02415, 0.6554, 0.0226, 0.6538, 0.0233, 0.646, 0.02415, 0.6554, 0.0233, 0.646, 0.02458, 0.6484, 0.0388, 0.6199, 0.05225, 0.6201, 0.05225, 0.6251, 0.0388, 0.6199, 0.05225, 0.6251, 0.0388, 0.625, 0.05225, 0.6201, 0.05485, 0.6201, 0.05485, 0.6252, 0.05225, 0.6201, 0.05485, 0.6252, 0.05225, 0.6251, 0.767, 0.7642, 0.7861, 0.7641, 0.7861, 0.7861, 0.767, 0.7642, 0.7861, 0.7861, 0.767, 0.7861, 0.07342, 0.7465, 0.07342, 0.7392, 0.6822, 0.7405, 0.07342, 0.7465, 0.6822, 0.7405, 0.6822, 0.7465, 0.02985, 0.6269, 0.0388, 0.6199, 0.0388, 0.625, 0.02985, 0.6269, 0.0388, 0.625, 0.02985, 0.6313, 0.7154, 0.8489, 0.7293, 0.8489, 0.7293, 0.8518, 0.7154, 0.8489, 0.7293, 0.8518, 0.7154, 0.8518, 0.02985, 0.6434, 0.0388, 0.6389, 0.0388, 0.6727, 0.02985, 0.6434, 0.0388, 0.6727, 0.02985, 0.6727, 0.05225, 0.639, 0.05485, 0.639, 0.05485, 0.6727, 0.05225, 0.639, 0.05485, 0.6727, 0.05225, 0.6727, 0.0388, 0.6389, 0.05225, 0.639, 0.05225, 0.6727, 0.0388, 0.6389, 0.05225, 0.6727, 0.0388, 0.6727, 0.8377, 0.3079, 0.8377, 0.3121, 0.8243, 0.3121, 0.8377, 0.3079, 0.8243, 0.3121, 0.8243, 0.3079, 0.7608, 0.432, 0.7608, 0.4459, 0.7593, 0.4459, 0.7608, 0.432, 0.7593, 0.4459, 0.7593, 0.432, 0.8377, 0.2989, 0.8377, 0.3079, 0.8243, 0.3079, 0.8377, 0.2989, 0.8243, 0.3079, 0.8243, 0.2989, 0.8051, 0.8156, 0.8048, 0.8203, 0.7924, 0.8152, 0.8051, 0.8156, 0.7924, 0.8152, 0.7924, 0.8109, 0.7985, 0.7678, 0.7985, 0.7603, 0.8058, 0.7716, 0.7985, 0.7678, 0.8058, 0.7716, 0.8064, 0.7758, 0.7861, 0.7641, 0.7861, 0.7551, 0.7985, 0.7603, 0.7861, 0.7641, 0.7985, 0.7603, 0.7985, 0.7678, 0.05386, 0.7205, 0.07342, 0.7465, 0.05386, 0.7262, 0.7386, 0.834, 0.7293, 0.835, 0.7293, 0.8299, 0.7386, 0.834, 0.7293, 0.8299, 0.7386, 0.8289, 0.07342, 0.7542, 0.07342, 0.7465, 0.6822, 0.7465, 0.07342, 0.7542, 0.6822, 0.7465, 0.6822, 0.7542, 0.768, 0.4516, 0.7706, 0.4516, 0.7706, 0.4654, 0.768, 0.4516, 0.7706, 0.4654, 0.768, 0.4654, 0.7605, 0.3192, 0.7605, 0.3234, 0.7586, 0.3234, 0.7605, 0.3192, 0.7586, 0.3234, 0.7586, 0.3192, 0.7633, 0.7642, 0.767, 0.7642, 0.767, 0.7861, 0.7633, 0.7642, 0.767, 0.7861, 0.7633, 0.7861, 0.7126, 0.8352, 0.7126, 0.8301, 0.7153, 0.83, 0.7126, 0.8352, 0.7153, 0.83, 0.7153, 0.8351, 0.7126, 0.8518, 0.7126, 0.8489, 0.7154, 0.8489, 0.7593, 0.4516, 0.7608, 0.4516, 0.7608, 0.4654, 0.7593, 0.4516, 0.7608, 0.4654, 0.7593, 0.4654, 0.7386, 0.8508, 0.7293, 0.8518, 0.7293, 0.8489, 0.7386, 0.8508, 0.7293, 0.8489, 0.7386, 0.8479, 0.768, 0.432, 0.768, 0.4459, 0.7608, 0.4459, 0.768, 0.432, 0.7608, 0.4459, 0.7608, 0.432, 0.7153, 0.8351, 0.7293, 0.835, 0.7293, 0.8489, 0.7153, 0.8351, 0.7293, 0.8489, 0.7154, 0.8489, 0.7633, 0.751, 0.767, 0.751, 0.767, 0.7552, 0.7633, 0.751, 0.767, 0.7552, 0.7633, 0.7552, 0.7605, 0.3102, 0.7605, 0.3192, 0.7586, 0.3192, 0.7605, 0.3102, 0.7586, 0.3192, 0.7586, 0.3102, 0.767, 0.751, 0.7861, 0.7509, 0.7861, 0.7551, 0.767, 0.751, 0.7861, 0.7551, 0.767, 0.7552, 0.8091, 0.7735, 0.8115, 0.7861, 0.8077, 0.7861, 0.8091, 0.7735, 0.8077, 0.7861, 0.8064, 0.7758, 0.8081, 0.7683, 0.8058, 0.7716, 0.7985, 0.7603, 0.8081, 0.7683, 0.7985, 0.7603, 0.7988, 0.7556, 0.7988, 0.7556, 0.7985, 0.7603, 0.7861, 0.7551, 0.7988, 0.7556, 0.7861, 0.7551, 0.7861, 0.7509, 0.7738, 0.3102, 0.7738, 0.3192, 0.7605, 0.3192, 0.7738, 0.3102, 0.7605, 0.3192, 0.7605, 0.3102, 0.7738, 0.3192, 0.7738, 0.3234, 0.7605, 0.3234, 0.7738, 0.3192, 0.7605, 0.3234, 0.7605, 0.3192, 0.03506, 0.7393, 0.04851, 0.7394, 0.04851, 0.7731, 0.03506, 0.7393, 0.04851, 0.7731, 0.03506, 0.7731, 0.04851, 0.7394, 0.05111, 0.7394, 0.05111, 0.7731, 0.04851, 0.7394, 0.05111, 0.7731, 0.04851, 0.7731, 0.02611, 0.7438, 0.03506, 0.7393, 0.03506, 0.7731, 0.02611, 0.7438, 0.03506, 0.7731, 0.02611, 0.7731, 0.02611, 0.7273, 0.03506, 0.7203, 0.03506, 0.7254, 0.02611, 0.7273, 0.03506, 0.7254, 0.02611, 0.7317, 0.04851, 0.7205, 0.05111, 0.7205, 0.05111, 0.7255, 0.04851, 0.7205, 0.05111, 0.7255, 0.04851, 0.7255, 0.03506, 0.7203, 0.04851, 0.7205, 0.04851, 0.7255, 0.03506, 0.7203, 0.04851, 0.7255, 0.03506, 0.7254, 0.02041, 0.7558, 0.01885, 0.7542, 0.01955, 0.7464, 0.02041, 0.7558, 0.01955, 0.7464, 0.02083, 0.7488, 0.01955, 0.7464, 0.02611, 0.7273, 0.02611, 0.7317, 0.01955, 0.7464, 0.02611, 0.7317, 0.02083, 0.7488, 0.02611, 0.7438, 0.02041, 0.7558, 0.02083, 0.7488, 0.02611, 0.7438, 0.02083, 0.7488, 0.02611, 0.7317, 0.7153, 0.83, 0.7293, 0.8299, 0.7293, 0.835, 0.7153, 0.83, 0.7293, 0.835, 0.7153, 0.8351, 0.7706, 0.432, 0.7706, 0.4459, 0.768, 0.4459, 0.7706, 0.432, 0.768, 0.4459, 0.768, 0.432, 0.7126, 0.8489, 0.7126, 0.8352, 0.7153, 0.8351, 0.7126, 0.8489, 0.7153, 0.8351, 0.7154, 0.8489, 0.7608, 0.4516, 0.768, 0.4516, 0.768, 0.4654, 0.7608, 0.4516, 0.768, 0.4654, 0.7608, 0.4654, 0.7386, 0.8479, 0.7293, 0.8489, 0.7293, 0.835, 0.7386, 0.8479, 0.7293, 0.835, 0.7386, 0.834, 0.05386, 0.7398, 0.07342, 0.7542, 0.07342, 0.7731, 0.05386, 0.7398, 0.07342, 0.7731, 0.05386, 0.7731, 0.05745, 0.8432, 0.6894, 0.8435, 0.05747, 0.8508, 0.8144, 0.8284, 0.8121, 0.8316, 0.8048, 0.8203, 0.8144, 0.8284, 0.8048, 0.8203, 0.8051, 0.8156, 0.8154, 0.8335, 0.8178, 0.8462, 0.814, 0.8462, 0.8154, 0.8335, 0.814, 0.8462, 0.8127, 0.8358, 0.7733, 0.811, 0.7924, 0.8109, 0.7924, 0.8152, 0.7733, 0.811, 0.7924, 0.8152, 0.7733, 0.8152, 0.8243, 0.2989, 0.8243, 0.3079, 0.8225, 0.3079, 0.8243, 0.2989, 0.8225, 0.3079, 0.8225, 0.2989, 0.7696, 0.811, 0.7733, 0.811, 0.7733, 0.8152, 0.7696, 0.811, 0.7733, 0.8152, 0.7696, 0.8153, 0.7098, 0.8301, 0.7126, 0.8301, 0.7126, 0.8352, 0.7098, 0.8301, 0.7126, 0.8352, 0.7098, 0.8351, 0.7098, 0.8351, 0.6894, 0.8435, 0.6894, 0.8356, 0.7098, 0.8351, 0.6894, 0.8356, 0.7098, 0.8301, 0.05386, 0.7205, 0.07342, 0.7392, 0.07342, 0.7465, 0.05744, 0.8369, 0.6894, 0.8356, 0.6894, 0.8435, 0.05744, 0.8369, 0.6894, 0.8435, 0.05745, 0.8432, 0.03351, 0.9354, 0.01954, 0.9356, 0.01954, 0.9217, 0.03351, 0.9354, 0.01954, 0.9217, 0.0335, 0.9216, 0.05111, 0.7255, 0.05111, 0.7205, 0.05386, 0.7205, 0.05111, 0.7255, 0.05386, 0.7205, 0.05386, 0.7262, 0.05386, 0.7398, 0.05386, 0.7731, 0.05111, 0.7731, 0.05386, 0.7398, 0.05111, 0.7731, 0.05111, 0.7394, 0.7098, 0.8841, 0.7098, 0.8559, 0.7126, 0.8558, 0.7098, 0.8841, 0.7126, 0.8558, 0.7126, 0.8841, 0.7126, 0.8558, 0.7098, 0.8559, 0.7098, 0.8516, 0.7126, 0.8558, 0.7098, 0.8516, 0.7126, 0.8518, 0.7126, 0.8489, 0.7126, 0.8518, 0.7098, 0.8516, 0.7126, 0.8352, 0.7126, 0.8489, 0.7098, 0.8516, 0.7126, 0.8352, 0.7098, 0.8516, 0.7098, 0.8351, 0.01022, 0.9347, 0.003348, 0.9321, 0.003348, 0.9183, 0.01022, 0.9347, 0.003348, 0.9183, 0.01022, 0.9208, 0.01022, 0.9179, 0.01954, 0.9188, 0.01954, 0.9217, 0.01022, 0.9179, 0.01954, 0.9217, 0.01022, 0.9208, 0.8837, 0.2522, 0.8851, 0.2522, 0.8851, 0.2651, 0.8837, 0.2522, 0.8851, 0.2651, 0.8837, 0.2651, 0.03621, 0.9187, 0.03621, 0.9216, 0.0335, 0.9216, 0.03621, 0.9187, 0.0335, 0.9216, 0.0335, 0.9187, 0.03621, 0.9354, 0.03621, 0.9404, 0.03351, 0.9405, 0.03621, 0.9354, 0.03351, 0.9405, 0.03351, 0.9354, 0.05386, 0.7262, 0.05386, 0.7398, 0.05111, 0.7394, 0.05386, 0.7262, 0.05111, 0.7394, 0.05111, 0.7255, 0.05386, 0.7262, 0.07342, 0.7465, 0.07342, 0.7542, 0.05386, 0.7262, 0.07342, 0.7542, 0.05386, 0.7398, 0.7608, 0.4459, 0.768, 0.4459, 0.768, 0.4516, 0.7608, 0.4459, 0.768, 0.4516, 0.7608, 0.4516, 0.02611, 0.7731, 0.01937, 0.7731, 0.02041, 0.7558, 0.02611, 0.7731, 0.02041, 0.7558, 0.02611, 0.7438, 0.01937, 0.7731, 0.01715, 0.7731, 0.01885, 0.7542, 0.01937, 0.7731, 0.01885, 0.7542, 0.02041, 0.7558, 0.02611, 0.7317, 0.03506, 0.7254, 0.03506, 0.7393, 0.02611, 0.7317, 0.03506, 0.7393, 0.02611, 0.7438, 0.04851, 0.7255, 0.05111, 0.7255, 0.05111, 0.7394, 0.04851, 0.7255, 0.05111, 0.7394, 0.04851, 0.7394, 0.03506, 0.7254, 0.04851, 0.7255, 0.04851, 0.7394, 0.03506, 0.7254, 0.04851, 0.7394, 0.03506, 0.7393, 0.7738, 0.2883, 0.7738, 0.3102, 0.7605, 0.3102, 0.7738, 0.2883, 0.7605, 0.3102, 0.7605, 0.2883, 0.8081, 0.7683, 0.8091, 0.7735, 0.8064, 0.7758, 0.8081, 0.7683, 0.8064, 0.7758, 0.8058, 0.7716, 0.7605, 0.2883, 0.7605, 0.3102, 0.7586, 0.3102, 0.7605, 0.2883, 0.7586, 0.3102, 0.7586, 0.2883, 0.7593, 0.4459, 0.7608, 0.4459, 0.7608, 0.4516, 0.7593, 0.4459, 0.7608, 0.4516, 0.7593, 0.4516, 0.7633, 0.7552, 0.767, 0.7552, 0.767, 0.7642, 0.7633, 0.7552, 0.767, 0.7642, 0.7633, 0.7642, 0.768, 0.4459, 0.7706, 0.4459, 0.7706, 0.4516, 0.768, 0.4459, 0.7706, 0.4516, 0.768, 0.4516, 0.07342, 0.7731, 0.07342, 0.7542, 0.6822, 0.7542, 0.07342, 0.7731, 0.6822, 0.7542, 0.6822, 0.7731, 0.7861, 0.7861, 0.7861, 0.7641, 0.7985, 0.7678, 0.7861, 0.7861, 0.7985, 0.7678, 0.7985, 0.7861, 0.7985, 0.7861, 0.7985, 0.7678, 0.8064, 0.7758, 0.7985, 0.7861, 0.8064, 0.7758, 0.8077, 0.7861, 0.7696, 0.8242, 0.7733, 0.8242, 0.7733, 0.8462, 0.7696, 0.8242, 0.7733, 0.8462, 0.7696, 0.8462, 0.8243, 0.3079, 0.8243, 0.3121, 0.8225, 0.3121, 0.8243, 0.3079, 0.8225, 0.3121, 0.8225, 0.3079, 0.767, 0.7552, 0.7861, 0.7551, 0.7861, 0.7641, 0.767, 0.7552, 0.7861, 0.7641, 0.767, 0.7642, 0.8917, 0.2522, 0.8942, 0.2522, 0.8942, 0.2651, 0.8917, 0.2522, 0.8942, 0.2651, 0.8917, 0.2651, 0.01022, 0.9347, 0.01954, 0.9356, 0.01954, 0.9407, 0.01022, 0.9347, 0.01954, 0.9407, 0.01022, 0.9398, 0.06899, 0.8574, 0.6781, 0.8843, 0.06901, 0.8864, 0.05759, 0.6201, 0.07535, 0.646, 0.0576, 0.6258, 0.6895, 0.8532, 0.6895, 0.8583, 0.05747, 0.8563, 0.6895, 0.8532, 0.05747, 0.8563, 0.05747, 0.8508, 0.7924, 0.8242, 0.7924, 0.8152, 0.8048, 0.8203, 0.7924, 0.8242, 0.8048, 0.8203, 0.8048, 0.8278, 0.7098, 0.8559, 0.6895, 0.8583, 0.6895, 0.8532, 0.7098, 0.8559, 0.6895, 0.8532, 0.7098, 0.8516, 0.8048, 0.8278, 0.8048, 0.8203, 0.8121, 0.8316, 0.8048, 0.8278, 0.8121, 0.8316, 0.8127, 0.8358, 0.06901, 0.8864, 0.06899, 0.9129, 0.05124, 0.9136, 0.06901, 0.8864, 0.05124, 0.9136, 0.05124, 0.8864, 0.01022, 0.9208, 0.003348, 0.9183, 0.003348, 0.9153, 0.01022, 0.9208, 0.003348, 0.9153, 0.01022, 0.9179, 0.0335, 0.9216, 0.01954, 0.9217, 0.01954, 0.9188, 0.0335, 0.9216, 0.01954, 0.9188, 0.0335, 0.9187, 0.7733, 0.8242, 0.7924, 0.8242, 0.7924, 0.8462, 0.7733, 0.8242, 0.7924, 0.8462, 0.7733, 0.8462, 0.7098, 0.9331, 0.6894, 0.9216, 0.6895, 0.9129, 0.7098, 0.9331, 0.6895, 0.9129, 0.7098, 0.9165, 0.05747, 0.9189, 0.6895, 0.9129, 0.6894, 0.9216, 0.6894, 0.8435, 0.6895, 0.8532, 0.05747, 0.8508, 0.6999, 0.7262, 0.7027, 0.7255, 0.7027, 0.7394, 0.6999, 0.7262, 0.7027, 0.7394, 0.6999, 0.7398, 0.6999, 0.7262, 0.6999, 0.7398, 0.6822, 0.7542, 0.6999, 0.7262, 0.6822, 0.7542, 0.6822, 0.7465, 0.8576, 0.7424, 0.8576, 0.7477, 0.8509, 0.7477, 0.8576, 0.7424, 0.8509, 0.7477, 0.8509, 0.7424, 0.7277, 0.7731, 0.7277, 0.7438, 0.7334, 0.7558, 0.7277, 0.7731, 0.7334, 0.7558, 0.7344, 0.7731, 0.7344, 0.7731, 0.7334, 0.7558, 0.7349, 0.7542, 0.7344, 0.7731, 0.7349, 0.7542, 0.7366, 0.7731, 0.7277, 0.7317, 0.7277, 0.7438, 0.7187, 0.7393, 0.7277, 0.7317, 0.7187, 0.7393, 0.7187, 0.7254, 0.7053, 0.7255, 0.7053, 0.7394, 0.7027, 0.7394, 0.7053, 0.7255, 0.7027, 0.7394, 0.7027, 0.7255, 0.7187, 0.7254, 0.7187, 0.7393, 0.7053, 0.7394, 0.7187, 0.7254, 0.7053, 0.7394, 0.7053, 0.7255, 0.8377, 0.277, 0.851, 0.277, 0.851, 0.2989, 0.8377, 0.277, 0.851, 0.2989, 0.8377, 0.2989, 0.806, 0.6073, 0.8038, 0.604, 0.8043, 0.5998, 0.806, 0.6073, 0.8043, 0.5998, 0.807, 0.6021, 0.851, 0.277, 0.8529, 0.277, 0.8529, 0.2989, 0.851, 0.277, 0.8529, 0.2989, 0.851, 0.2989, 0.859, 0.7424, 0.859, 0.7477, 0.8576, 0.7477, 0.859, 0.7424, 0.8576, 0.7477, 0.8576, 0.7424, 0.7613, 0.6204, 0.7613, 0.6114, 0.765, 0.6114, 0.7613, 0.6204, 0.765, 0.6114, 0.765, 0.6204, 0.8509, 0.7424, 0.8509, 0.7477, 0.8485, 0.7477, 0.8509, 0.7424, 0.8485, 0.7477, 0.8485, 0.7424, 0.784, 0.5895, 0.7965, 0.5895, 0.7965, 0.6078, 0.784, 0.5895, 0.7965, 0.6078, 0.784, 0.6115, 0.7965, 0.5895, 0.8056, 0.5895, 0.8043, 0.5998, 0.7965, 0.5895, 0.8043, 0.5998, 0.7965, 0.6078, 0.765, 0.6204, 0.765, 0.6114, 0.784, 0.6115, 0.765, 0.6204, 0.784, 0.6115, 0.784, 0.6205, 0.03906, 0.8582, 0.03906, 0.854, 0.05747, 0.8508, 0.03906, 0.8582, 0.05747, 0.8508, 0.05747, 0.8563, 0.03905, 0.9354, 0.03905, 0.9189, 0.05747, 0.9189, 0.03905, 0.9354, 0.05747, 0.9189, 0.05745, 0.9253, 0.03906, 0.8374, 0.05745, 0.8432, 0.05747, 0.8508, 0.03906, 0.8374, 0.05747, 0.8508, 0.03906, 0.854, 0.7733, 0.8681, 0.7733, 0.8462, 0.7924, 0.8462, 0.7733, 0.8681, 0.7924, 0.8462, 0.7924, 0.8681, 0.03727, 0.5287, 0.03727, 0.5316, 0.02331, 0.5317, 0.03727, 0.5287, 0.02331, 0.5317, 0.02331, 0.5287, 0.01399, 0.5285, 0.01399, 0.5314, 0.007115, 0.5308, 0.01399, 0.5285, 0.007115, 0.5308, 0.007115, 0.5278, 0.07391, 0.5641, 0.05621, 0.5641, 0.05621, 0.5368, 0.07391, 0.5641, 0.05621, 0.5368, 0.07389, 0.5359, 0.8048, 0.8645, 0.8127, 0.8565, 0.8121, 0.8607, 0.8048, 0.8645, 0.8121, 0.8607, 0.8048, 0.872, 0.7924, 0.8681, 0.8048, 0.8645, 0.8048, 0.872, 0.7924, 0.8681, 0.8048, 0.872, 0.7924, 0.8772, 0.05759, 0.7253, 0.05759, 0.7197, 0.07535, 0.6993, 0.01399, 0.5145, 0.01399, 0.5093, 0.02331, 0.5096, 0.01399, 0.5145, 0.02331, 0.5096, 0.02331, 0.5147, 0.8917, 0.2779, 0.8917, 0.2651, 0.8942, 0.2651, 0.8917, 0.2779, 0.8942, 0.2651, 0.8942, 0.2779, 0.8243, 0.2461, 0.8225, 0.2461, 0.8225, 0.2419, 0.8243, 0.2461, 0.8225, 0.2419, 0.8243, 0.2419, 0.7696, 0.8681, 0.7696, 0.8462, 0.7733, 0.8462, 0.7696, 0.8681, 0.7733, 0.8462, 0.7733, 0.8681, 0.03998, 0.5148, 0.03728, 0.5148, 0.03728, 0.5097, 0.03998, 0.5148, 0.03728, 0.5097, 0.03998, 0.5097, 0.03998, 0.5316, 0.03727, 0.5316, 0.03727, 0.5287, 0.03998, 0.5316, 0.03727, 0.5287, 0.03998, 0.5287, 0.8837, 0.2779, 0.8837, 0.2651, 0.8851, 0.2651, 0.8837, 0.2779, 0.8851, 0.2651, 0.8851, 0.2779, 0.01399, 0.5314, 0.01399, 0.5285, 0.02331, 0.5287, 0.01399, 0.5314, 0.02331, 0.5287, 0.02331, 0.5317, 0.01399, 0.5145, 0.007115, 0.5278, 0.007115, 0.5138, 0.03728, 0.5148, 0.03727, 0.5287, 0.02331, 0.5287, 0.03728, 0.5148, 0.02331, 0.5287, 0.02331, 0.5147, 0.7696, 0.8813, 0.7696, 0.8771, 0.7733, 0.8771, 0.7696, 0.8813, 0.7733, 0.8771, 0.7733, 0.8813, 0.8243, 0.2551, 0.8225, 0.2551, 0.8225, 0.2461, 0.8243, 0.2551, 0.8225, 0.2461, 0.8243, 0.2461, 0.7733, 0.8813, 0.7733, 0.8771, 0.7924, 0.8772, 0.7733, 0.8813, 0.7924, 0.8772, 0.7924, 0.8814, 0.8154, 0.8588, 0.8127, 0.8565, 0.814, 0.8462, 0.8154, 0.8588, 0.814, 0.8462, 0.8178, 0.8462, 0.8144, 0.864, 0.8051, 0.8767, 0.8048, 0.872, 0.8144, 0.864, 0.8048, 0.872, 0.8121, 0.8607, 0.8051, 0.8767, 0.7924, 0.8814, 0.7924, 0.8772, 0.8051, 0.8767, 0.7924, 0.8772, 0.8048, 0.872, 0.8377, 0.2551, 0.8243, 0.2551, 0.8243, 0.2461, 0.8377, 0.2551, 0.8243, 0.2461, 0.8377, 0.2461, 0.8377, 0.2461, 0.8243, 0.2461, 0.8243, 0.2419, 0.8377, 0.2461, 0.8243, 0.2419, 0.8377, 0.2419, 0.0388, 0.7066, 0.0388, 0.6727, 0.05225, 0.6727, 0.0388, 0.7066, 0.05225, 0.6727, 0.05225, 0.7065, 0.05225, 0.7065, 0.05225, 0.6727, 0.05485, 0.6727, 0.05225, 0.7065, 0.05485, 0.6727, 0.05485, 0.7064, 0.02985, 0.7021, 0.02985, 0.6727, 0.0388, 0.6727, 0.02985, 0.7021, 0.0388, 0.6727, 0.0388, 0.7066, 0.02985, 0.7185, 0.02985, 0.7141, 0.0388, 0.7204, 0.02985, 0.7185, 0.0388, 0.7204, 0.0388, 0.7255, 0.05225, 0.7254, 0.05225, 0.7203, 0.05485, 0.7203, 0.05225, 0.7254, 0.05485, 0.7203, 0.05485, 0.7253, 0.0388, 0.7255, 0.0388, 0.7204, 0.05225, 0.7203, 0.0388, 0.7255, 0.05225, 0.7203, 0.05225, 0.7254, 0.02415, 0.69, 0.02458, 0.6971, 0.02329, 0.6994, 0.02415, 0.69, 0.02329, 0.6994, 0.0226, 0.6916, 0.02329, 0.6994, 0.02458, 0.6971, 0.02985, 0.7141, 0.02329, 0.6994, 0.02985, 0.7141, 0.02985, 0.7185, 0.02985, 0.7021, 0.02985, 0.7141, 0.02458, 0.6971, 0.02985, 0.7021, 0.02458, 0.6971, 0.02415, 0.69, 0.03728, 0.5097, 0.03728, 0.5148, 0.02331, 0.5147, 0.03728, 0.5097, 0.02331, 0.5147, 0.02331, 0.5096, 0.01399, 0.5093, 0.01399, 0.5145, 0.007115, 0.5138, 0.01399, 0.5093, 0.007115, 0.5138, 0.007115, 0.5087, 0.03998, 0.5287, 0.03727, 0.5287, 0.03728, 0.5148, 0.03998, 0.5287, 0.03728, 0.5148, 0.03998, 0.5148, 0.8851, 0.2779, 0.8851, 0.2651, 0.8917, 0.2651, 0.8851, 0.2779, 0.8917, 0.2651, 0.8917, 0.2779, 0.01399, 0.5285, 0.01399, 0.5145, 0.02331, 0.5147, 0.01399, 0.5285, 0.02331, 0.5147, 0.02331, 0.5287, 0.05759, 0.706, 0.0576, 0.6727, 0.07535, 0.6727, 0.05759, 0.706, 0.07535, 0.6727, 0.07535, 0.6916, 0.04282, 0.5097, 0.04282, 0.5148, 0.03998, 0.5148, 0.04282, 0.5097, 0.03998, 0.5148, 0.03998, 0.5097, 0.04282, 0.5148, 0.04282, 0.5097, 0.0612, 0.5163, 0.04282, 0.5148, 0.0612, 0.5163, 0.06122, 0.5222, 0.05759, 0.7253, 0.07535, 0.6993, 0.07535, 0.7052, 0.05485, 0.7203, 0.05759, 0.7197, 0.05759, 0.7253, 0.05485, 0.7203, 0.05759, 0.7253, 0.05485, 0.7253, 0.05759, 0.706, 0.05485, 0.7064, 0.05485, 0.6727, 0.05759, 0.706, 0.05485, 0.6727, 0.0576, 0.6727, 0.04282, 0.5641, 0.03998, 0.5357, 0.04282, 0.5357, 0.03998, 0.5357, 0.03998, 0.5316, 0.04282, 0.5314, 0.03998, 0.5357, 0.04282, 0.5314, 0.04282, 0.5357, 0.03998, 0.5287, 0.04282, 0.5314, 0.03998, 0.5316, 0.03998, 0.5148, 0.04282, 0.5148, 0.04282, 0.5314, 0.03998, 0.5148, 0.04282, 0.5314, 0.03998, 0.5287, 0.05759, 0.7197, 0.05485, 0.7203, 0.05485, 0.7064, 0.05759, 0.7197, 0.05485, 0.7064, 0.05759, 0.706, 0.05759, 0.7197, 0.05759, 0.706, 0.07535, 0.6916, 0.05759, 0.7197, 0.07535, 0.6916, 0.07535, 0.6993, 0.8851, 0.2832, 0.8917, 0.2779, 0.8917, 0.2832, 0.02985, 0.6727, 0.02985, 0.7021, 0.02415, 0.69, 0.02985, 0.6727, 0.02415, 0.69, 0.02312, 0.6727, 0.02312, 0.6727, 0.02415, 0.69, 0.0226, 0.6916, 0.02312, 0.6727, 0.0226, 0.6916, 0.0209, 0.6727, 0.02985, 0.7141, 0.02985, 0.7021, 0.0388, 0.7066, 0.02985, 0.7141, 0.0388, 0.7066, 0.0388, 0.7204, 0.05225, 0.7203, 0.05225, 0.7065, 0.05485, 0.7064, 0.05225, 0.7203, 0.05485, 0.7064, 0.05485, 0.7203, 0.0388, 0.7204, 0.0388, 0.7066, 0.05225, 0.7065, 0.0388, 0.7204, 0.05225, 0.7065, 0.05225, 0.7203, 0.8377, 0.277, 0.8243, 0.277, 0.8243, 0.2551, 0.8377, 0.277, 0.8243, 0.2551, 0.8377, 0.2551, 0.8144, 0.864, 0.8121, 0.8607, 0.8127, 0.8565, 0.8144, 0.864, 0.8127, 0.8565, 0.8154, 0.8588, 0.8243, 0.277, 0.8225, 0.277, 0.8225, 0.2551, 0.8243, 0.277, 0.8225, 0.2551, 0.8243, 0.2551, 0.8837, 0.2832, 0.8837, 0.2779, 0.8851, 0.2779, 0.8837, 0.2832, 0.8851, 0.2779, 0.8851, 0.2832, 0.7696, 0.8771, 0.7696, 0.8681, 0.7733, 0.8681, 0.7696, 0.8771, 0.7733, 0.8681, 0.7733, 0.8771, 0.8917, 0.2832, 0.8917, 0.2779, 0.8942, 0.2779, 0.8917, 0.2832, 0.8942, 0.2779, 0.8942, 0.2832, 0.7924, 0.8462, 0.8048, 0.8462, 0.8048, 0.8645, 0.7924, 0.8462, 0.8048, 0.8645, 0.7924, 0.8681, 0.8048, 0.8462, 0.814, 0.8462, 0.8127, 0.8565, 0.8048, 0.8462, 0.8127, 0.8565, 0.8048, 0.8645, 0.7733, 0.8771, 0.7733, 0.8681, 0.7924, 0.8681, 0.7733, 0.8771, 0.7924, 0.8681, 0.7924, 0.8772, 0.04282, 0.5357, 0.04282, 0.5314, 0.06124, 0.5294, 0.04282, 0.5357, 0.06124, 0.5294, 0.06124, 0.5348, 0.765, 0.5676, 0.784, 0.5675, 0.784, 0.5895, 0.765, 0.5676, 0.784, 0.5895, 0.765, 0.5895, 0.03727, 0.5996, 0.02331, 0.5996, 0.02331, 0.5967, 0.03727, 0.5996, 0.02331, 0.5967, 0.03727, 0.5967, 0.01399, 0.5994, 0.007115, 0.5987, 0.007115, 0.5958, 0.01399, 0.5994, 0.007115, 0.5958, 0.01399, 0.5964, 0.07391, 0.5641, 0.07389, 0.5917, 0.05621, 0.5914, 0.07391, 0.5641, 0.05621, 0.5914, 0.05621, 0.5641, 0.7965, 0.5711, 0.7965, 0.5636, 0.8038, 0.5749, 0.7965, 0.5711, 0.8038, 0.5749, 0.8043, 0.5792, 0.784, 0.5675, 0.784, 0.5585, 0.7965, 0.5636, 0.784, 0.5675, 0.7965, 0.5636, 0.7965, 0.5711, 0.6999, 0.8257, 0.6822, 0.7998, 0.6999, 0.8201, 0.01399, 0.6134, 0.02331, 0.6136, 0.02331, 0.6188, 0.01399, 0.6134, 0.02331, 0.6188, 0.01399, 0.6185, 0.8509, 0.7734, 0.8485, 0.7734, 0.8485, 0.7605, 0.8509, 0.7734, 0.8485, 0.7605, 0.8509, 0.7605, 0.851, 0.2461, 0.851, 0.2419, 0.8529, 0.2419, 0.851, 0.2461, 0.8529, 0.2419, 0.8529, 0.2461, 0.7613, 0.5676, 0.765, 0.5676, 0.765, 0.5895, 0.7613, 0.5676, 0.765, 0.5895, 0.7613, 0.5895, 0.03998, 0.6135, 0.03998, 0.6186, 0.03728, 0.6186, 0.03998, 0.6135, 0.03728, 0.6186, 0.03727, 0.6135, 0.03998, 0.5967, 0.03998, 0.5996, 0.03727, 0.5996, 0.03998, 0.5967, 0.03727, 0.5996, 0.03727, 0.5967, 0.859, 0.7734, 0.8576, 0.7734, 0.8576, 0.7605, 0.859, 0.7734, 0.8576, 0.7605, 0.859, 0.7605, 0.01399, 0.5964, 0.02331, 0.5967, 0.02331, 0.5996, 0.01399, 0.5964, 0.02331, 0.5996, 0.01399, 0.5994, 0.01399, 0.6134, 0.007114, 0.6127, 0.007115, 0.5987, 0.01399, 0.6134, 0.007115, 0.5987, 0.01399, 0.5994, 0.03727, 0.6135, 0.02331, 0.6136, 0.02331, 0.5996, 0.03727, 0.6135, 0.02331, 0.5996, 0.03727, 0.5996, 0.7613, 0.5544, 0.765, 0.5544, 0.765, 0.5586, 0.7613, 0.5544, 0.765, 0.5586, 0.7613, 0.5586, 0.851, 0.2551, 0.851, 0.2461, 0.8529, 0.2461, 0.851, 0.2551, 0.8529, 0.2461, 0.8529, 0.2551, 0.765, 0.5544, 0.784, 0.5543, 0.784, 0.5585, 0.765, 0.5544, 0.784, 0.5585, 0.765, 0.5586, 0.807, 0.5768, 0.8094, 0.5895, 0.8056, 0.5895, 0.807, 0.5768, 0.8056, 0.5895, 0.8043, 0.5792, 0.806, 0.5717, 0.8038, 0.5749, 0.7965, 0.5636, 0.806, 0.5717, 0.7965, 0.5636, 0.7967, 0.5589, 0.7967, 0.5589, 0.7965, 0.5636, 0.784, 0.5585, 0.8377, 0.2551, 0.8377, 0.2461, 0.851, 0.2461, 0.8377, 0.2551, 0.851, 0.2461, 0.851, 0.2551, 0.8377, 0.2461, 0.8377, 0.2419, 0.851, 0.2419, 0.8377, 0.2461, 0.851, 0.2419, 0.851, 0.2461, 0.7187, 0.807, 0.7053, 0.8069, 0.7053, 0.7731, 0.7187, 0.807, 0.7053, 0.7731, 0.7187, 0.7731, 0.7053, 0.8069, 0.7027, 0.8069, 0.7027, 0.7731, 0.7053, 0.8069, 0.7027, 0.7731, 0.7053, 0.7731, 0.7277, 0.8025, 0.7187, 0.807, 0.7187, 0.7731, 0.7277, 0.8025, 0.7187, 0.7731, 0.7277, 0.7731, 0.7277, 0.8189, 0.7187, 0.8259, 0.7187, 0.8209, 0.7277, 0.8189, 0.7187, 0.8209, 0.7277, 0.8145, 0.7053, 0.8258, 0.7027, 0.8258, 0.7027, 0.8207, 0.7053, 0.8258, 0.7027, 0.8207, 0.7053, 0.8207, 0.7187, 0.8259, 0.7053, 0.8258, 0.7053, 0.8207, 0.7187, 0.8259, 0.7053, 0.8207, 0.7187, 0.8209, 0.7334, 0.7904, 0.7349, 0.7921, 0.7342, 0.7998, 0.7334, 0.7904, 0.7342, 0.7998, 0.733, 0.7975, 0.7342, 0.7998, 0.7277, 0.8189, 0.7277, 0.8145, 0.7342, 0.7998, 0.7277, 0.8145, 0.733, 0.7975, 0.7277, 0.8025, 0.7334, 0.7904, 0.733, 0.7975, 0.7277, 0.8025, 0.733, 0.7975, 0.7277, 0.8145, 0.03728, 0.6186, 0.02331, 0.6188, 0.02331, 0.6136, 0.03728, 0.6186, 0.02331, 0.6136, 0.03727, 0.6135, 0.01399, 0.6185, 0.007114, 0.6179, 0.007114, 0.6127, 0.01399, 0.6185, 0.007114, 0.6127, 0.01399, 0.6134, 0.03998, 0.5996, 0.03998, 0.6135, 0.03727, 0.6135, 0.03998, 0.5996, 0.03727, 0.6135, 0.03727, 0.5996, 0.8576, 0.7734, 0.8509, 0.7734, 0.8509, 0.7605, 0.8576, 0.7734, 0.8509, 0.7605, 0.8576, 0.7605, 0.01399, 0.5994, 0.02331, 0.5996, 0.02331, 0.6136, 0.01399, 0.5994, 0.02331, 0.6136, 0.01399, 0.6134, 0.6999, 0.8064, 0.6822, 0.7731, 0.6999, 0.7731, 0.04282, 0.6185, 0.03998, 0.6186, 0.03998, 0.6135, 0.04282, 0.6185, 0.03998, 0.6135, 0.04282, 0.6135, 0.04282, 0.6135, 0.06122, 0.6049, 0.0612, 0.6105, 0.04282, 0.6135, 0.0612, 0.6105, 0.04282, 0.6185, 0.6999, 0.8257, 0.6822, 0.8059, 0.6822, 0.7998, 0.7027, 0.8207, 0.7027, 0.8258, 0.6999, 0.8257, 0.7027, 0.8207, 0.6999, 0.8257, 0.6999, 0.8201, 0.6999, 0.8064, 0.6999, 0.7731, 0.7027, 0.7731, 0.6999, 0.8064, 0.7027, 0.7731, 0.7027, 0.8069, 0.04282, 0.5641, 0.04282, 0.5926, 0.03998, 0.5926, 0.04282, 0.5641, 0.03998, 0.5926, 0.03998, 0.5641, 0.03998, 0.5926, 0.04282, 0.5926, 0.04282, 0.5969, 0.03998, 0.5926, 0.04282, 0.5969, 0.03998, 0.5967, 0.03998, 0.5996, 0.03998, 0.5967, 0.04282, 0.5969, 0.03998, 0.6135, 0.03998, 0.5996, 0.04282, 0.5969, 0.03998, 0.6135, 0.04282, 0.5969, 0.04282, 0.6135, 0.6999, 0.8201, 0.6999, 0.8064, 0.7027, 0.8069, 0.6999, 0.8201, 0.7027, 0.8069, 0.7027, 0.8207, 0.6999, 0.8201, 0.6822, 0.7998, 0.6822, 0.792, 0.6999, 0.8201, 0.6822, 0.792, 0.6999, 0.8064, 0.8576, 0.7786, 0.8509, 0.7786, 0.8509, 0.7734, 0.8576, 0.7786, 0.8509, 0.7734, 0.8576, 0.7734, 0.7277, 0.7731, 0.7344, 0.7731, 0.7334, 0.7904, 0.7277, 0.7731, 0.7334, 0.7904, 0.7277, 0.8025, 0.7344, 0.7731, 0.7366, 0.7731, 0.7349, 0.7921, 0.7344, 0.7731, 0.7349, 0.7921, 0.7334, 0.7904, 0.7277, 0.8145, 0.7187, 0.8209, 0.7187, 0.807, 0.7277, 0.8145, 0.7187, 0.807, 0.7277, 0.8025, 0.7053, 0.8207, 0.7027, 0.8207, 0.7027, 0.8069, 0.7053, 0.8207, 0.7027, 0.8069, 0.7053, 0.8069, 0.7187, 0.8209, 0.7053, 0.8207, 0.7053, 0.8069, 0.7187, 0.8209, 0.7053, 0.8069, 0.7187, 0.807, 0.8377, 0.277, 0.8377, 0.2551, 0.851, 0.2551, 0.8377, 0.277, 0.851, 0.2551, 0.851, 0.277, 0.806, 0.5717, 0.807, 0.5768, 0.8043, 0.5792, 0.806, 0.5717, 0.8043, 0.5792, 0.8038, 0.5749, 0.851, 0.277, 0.851, 0.2551, 0.8529, 0.2551, 0.851, 0.277, 0.8529, 0.2551, 0.8529, 0.277, 0.859, 0.7786, 0.8576, 0.7786, 0.8576, 0.7734, 0.859, 0.7786, 0.8576, 0.7734, 0.859, 0.7734, 0.7613, 0.5586, 0.765, 0.5586, 0.765, 0.5676, 0.7613, 0.5586, 0.765, 0.5676, 0.7613, 0.5676, 0.8509, 0.7786, 0.8485, 0.7786, 0.8485, 0.7734, 0.8509, 0.7786, 0.8485, 0.7734, 0.8509, 0.7734, 0.784, 0.5895, 0.784, 0.5675, 0.7965, 0.5711, 0.784, 0.5895, 0.7965, 0.5711, 0.7965, 0.5895, 0.7965, 0.5895, 0.7965, 0.5711, 0.8043, 0.5792, 0.7965, 0.5895, 0.8043, 0.5792, 0.8056, 0.5895, 0.765, 0.5586, 0.784, 0.5585, 0.784, 0.5675, 0.765, 0.5586, 0.784, 0.5675, 0.765, 0.5676, 0.04282, 0.5926, 0.06124, 0.5928, 0.06123, 0.5981, 0.04282, 0.5926, 0.06123, 0.5981, 0.04282, 0.5969, 0.04282, 0.5148, 0.06122, 0.5222, 0.06124, 0.5294, 0.04282, 0.5148, 0.06124, 0.5294, 0.04282, 0.5314, 0.04282, 0.6135, 0.04282, 0.5969, 0.06123, 0.5981, 0.04282, 0.6135, 0.06123, 0.5981, 0.06122, 0.6049, 0.03905, 0.9354, 0.05745, 0.9253, 0.05743, 0.9304, 0.6806, 0.5636, 0.7001, 0.5635, 0.7001, 0.5908, 0.6806, 0.5636, 0.7001, 0.5908, 0.6806, 0.5875, 0.03506, 0.807, 0.04851, 0.7731, 0.04851, 0.8069, 0.7706, 0.4988, 0.768, 0.4848, 0.7706, 0.4848, 0.7164, 0.599, 0.7191, 0.599, 0.7191, 0.6129, 0.03621, 0.9216, 0.03351, 0.9354, 0.0335, 0.9216, 0.7136, 0.6129, 0.7136, 0.6179, 0.6932, 0.6094, 0.7136, 0.5635, 0.7164, 0.5635, 0.7164, 0.592, 0.7608, 0.4848, 0.768, 0.4792, 0.768, 0.4848, 0.04851, 0.8207, 0.04851, 0.8069, 0.05111, 0.8069, 0.768, 0.4848, 0.768, 0.4792, 0.7706, 0.4792, 0.768, 0.4848, 0.7706, 0.4792, 0.7706, 0.4848, 0.07342, 0.7731, 0.6822, 0.7731, 0.6822, 0.792, 0.07389, 0.5917, 0.6806, 0.5636, 0.6806, 0.5875, 0.6806, 0.5636, 0.6806, 0.5392, 0.7001, 0.5363, 0.6806, 0.5636, 0.7001, 0.5363, 0.7001, 0.5635, 0.7872, 0.2574, 0.7872, 0.2532, 0.789, 0.2532, 0.7704, 0.6819, 0.7704, 0.6958, 0.7632, 0.6958, 0.7735, 0.4269, 0.7926, 0.4268, 0.7926, 0.431, 0.7738, 0.2664, 0.7872, 0.2574, 0.7872, 0.2664, 0.773, 0.6819, 0.7704, 0.6958, 0.7704, 0.6819, 0.7136, 0.5142, 0.6932, 0.5238, 0.6932, 0.5165, 0.0612, 0.5163, 0.6932, 0.5165, 0.6932, 0.5238, 0.7313, 0.6727, 0.737, 0.69, 0.7313, 0.7021, 0.7738, 0.2883, 0.7738, 0.2664, 0.7872, 0.2664, 0.7738, 0.2883, 0.7872, 0.2664, 0.7872, 0.2883, 0.07389, 0.5359, 0.6806, 0.5392, 0.6806, 0.5636, 0.6781, 0.8842, 0.6781, 0.8593, 0.6977, 0.857, 0.6781, 0.8842, 0.6977, 0.857, 0.6977, 0.8841, 0.7126, 0.8518, 0.7154, 0.8489, 0.7154, 0.8518, 0.03621, 0.8582, 0.03906, 0.854, 0.03906, 0.8582, 0.06899, 0.8574, 0.6781, 0.8593, 0.6781, 0.8842, 0.684, 0.646, 0.07535, 0.646, 0.07536, 0.6399, 0.6781, 0.8842, 0.6977, 0.8841, 0.6977, 0.9113, 0.6781, 0.8842, 0.6977, 0.9113, 0.6781, 0.9074, 0.7036, 0.6201, 0.7036, 0.6258, 0.684, 0.646, 0.7063, 0.6252, 0.7036, 0.6258, 0.7036, 0.6201, 0.7223, 0.625, 0.7089, 0.639, 0.7089, 0.6251, 0.06899, 0.9129, 0.6781, 0.8842, 0.6781, 0.9074, 0.7098, 0.8351, 0.7098, 0.8516, 0.6895, 0.8532, 0.7098, 0.8351, 0.6895, 0.8532, 0.6894, 0.8435, 0.7967, 0.5589, 0.784, 0.5585, 0.784, 0.5543, 0.6999, 0.8064, 0.6822, 0.792, 0.6822, 0.7731, 0.01399, 0.5145, 0.01399, 0.5285, 0.007115, 0.5278, 0.04282, 0.5641, 0.03998, 0.5641, 0.03998, 0.5357, 0.8851, 0.2832, 0.8851, 0.2779, 0.8917, 0.2779])
me_canadarm_hd_006.materials.append(mat_canadarm)
me_canadarm_hd_006.use_remesh_preserve_volume = False
me_canadarm_hd_006.use_remesh_preserve_attributes = False
me_canadarm_hd_006.use_mirror_vertex_groups = False
me_canadarm_hd_006.update()
me_plane = bpy.data.meshes.new('Plane')
me_plane.from_pydata([(-53.04, -35.43, -23.13), (53.04, -35.43, -23.13), (-53.04, 35.43, -23.13), (53.04, 35.43, -23.13), (-53.04, 35.43, 56.45), (53.04, 35.43, 56.45), (-53.04, -35.43, 56.45), (53.04, -35.43, 56.45)], [], [(0, 1, 3, 2), (4, 5, 7, 6)])
me_plane.polygons.foreach_set('use_smooth', [True] * 2)
me_plane.materials.append(mat_light)
me_plane.use_remesh_preserve_volume = False
me_plane.use_remesh_preserve_attributes = False
me_plane.use_mirror_vertex_groups = False
me_plane.update()

# ---- objects
ob_canadarm_hd_006 = bpy.data.objects.new('CANADARM HD.006', me_canadarm_hd_006)
ob_sun = bpy.data.objects.new('Sun', light_sun)
ob_camera = bpy.data.objects.new('Camera', cam_camera)
ob_plane = bpy.data.objects.new('Plane', me_plane)

# ---- transforms, parenting, visibility, modifiers, constraints
ob_canadarm_hd_006.location = (0.0, 0.0, 0.0)
ob_canadarm_hd_006.lineart.crease_threshold = 0.0
ob_sun.location = (0.0, 0.0, 5.05)
ob_sun.lineart.crease_threshold = 0.0
ob_camera.location = (-0.9262, -0.4648, 1.965)
ob_camera.rotation_euler = (0.4508, 2.265e-07, -1.282)
ob_camera.lineart.crease_threshold = 0.0
ob_plane.location = (0.0, 0.0, 0.0)
ob_plane.hide_viewport = True
ob_plane.lineart.crease_threshold = 0.0

# ---- collection membership
col_collection_1.objects.link(ob_canadarm_hd_006)
col_collection_1.objects.link(ob_sun)
col_collection_1.objects.link(ob_camera)
col_collection_1.objects.link(ob_plane)

# ---- scene / render settings (as saved in the file)
scene.camera = ob_camera
scene.frame_start = 1; scene.frame_end = 250; scene.frame_set(2)
scene.render.engine = 'CYCLES'
scene.render.resolution_percentage = 50
scene.render.dither_intensity = 0.0
scene.cycles.samples = 128
scene.cycles.sampling_pattern = 'TABULATED_SOBOL'
scene.cycles.use_adaptive_sampling = False
scene.cycles.use_light_tree = False
scene.cycles.blur_glossy = 0.0
scene.cycles.sample_clamp_indirect = 0.0
scene.view_settings.view_transform = 'Standard'
bpy.context.view_layer.update()
